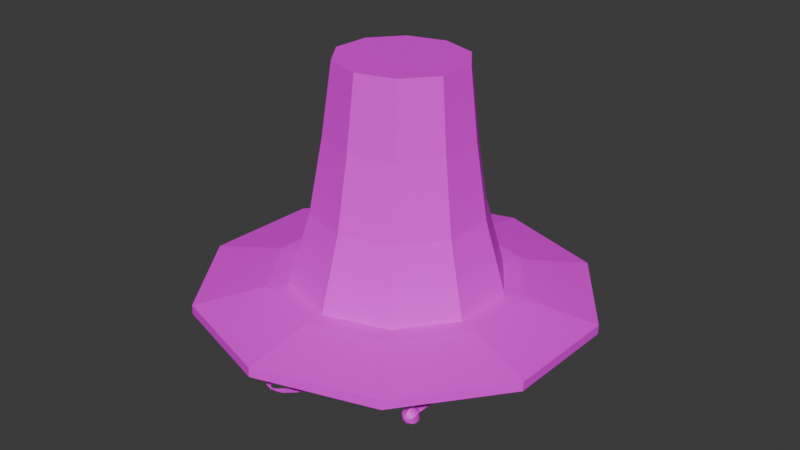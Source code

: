 # Source: hat.blend  (saved by Blender 4.3.34; exported with 4.5.12 LTS)
import bpy
from mathutils import Matrix  # noqa: F401  (used for matrix-valued properties, if any)

bpy.ops.wm.read_factory_settings(use_empty=True)
scene = bpy.context.scene
scene.name = 'Scene'

# ---- collections
col_collection = bpy.data.collections.new('Collection'); scene.collection.children.link(col_collection)

# ---- images (referenced by path relative to the original .blend; pixels are not part of the script)
import os
ASSET_DIR = os.environ.get("B2B_ASSET_DIR", "")  # directory of the original .blend (textures are referenced by path, not embedded)
HERE = os.path.dirname(os.path.abspath(__file__))  # packed textures are extracted next to this script under _unpacked/

def load_image(name, relpath, width, height, colorspace="sRGB"):
    """Load a texture the original file referenced (path relative to the .blend, or extracted next to this script)."""
    p = next((c for c in (os.path.join(HERE, relpath), os.path.join(ASSET_DIR, relpath)) if relpath and os.path.exists(c)), "")
    if p:
        img = bpy.data.images.load(p, check_existing=True)
        img.name = name
    else:  # same state as the original file: an image datablock whose file is absent (Cycles renders it pink)
        img = bpy.data.images.new(name, width, height)
        img.source = "FILE"
        img.filepath = "//" + (relpath or name)
    img.colorspace_settings.name = colorspace
    return img
img_hat_mat_png = load_image('HAT_MAT.png', 'texture/HAT_MAT.png', 1024, 1024, 'sRGB')

# ---- materials (node trees are filled in below, after node groups)
mat_hat_mat = bpy.data.materials.new('HAT_MAT')

# ---- material node trees
mat_hat_mat.use_nodes = True; mat_hat_mat.node_tree.nodes.clear()
_N = mat_hat_mat.node_tree.nodes; _L = mat_hat_mat.node_tree.links
n0 = _N.new('ShaderNodeBsdfPrincipled'); n0.name = 'Principled BSDF'; n0.location = (10, 300)
n1 = _N.new('ShaderNodeOutputMaterial'); n1.name = 'Material Output'; n1.location = (300, 300)
n2 = _N.new('ShaderNodeTexImage'); n2.name = 'Image Texture'; n2.location = (-280, 280)
n2.image = img_hat_mat_png
_L.new(n0.outputs[0], n1.inputs[0])
_L.new(n2.outputs[0], n0.inputs[0])
n1.is_active_output = True

# ---- world
world_world = bpy.data.worlds.new('World'); scene.world = world_world
world_world.use_nodes = True; world_world.node_tree.nodes.clear()
_N = world_world.node_tree.nodes; _L = world_world.node_tree.links
n0 = _N.new('ShaderNodeOutputWorld'); n0.name = 'World Output'; n0.location = (300, 300)
n1 = _N.new('ShaderNodeBackground'); n1.name = 'Background'; n1.location = (10, 300)
n1.inputs[0].default_value = (0.05088, 0.05088, 0.05088, 1.0)
_L.new(n1.outputs[0], n0.inputs[0])
n0.is_active_output = True
world_world.color = (0.05088, 0.05088, 0.05088)
world_world.sun_shadow_jitter_overblur = 0.0

# ---- meshes
me_cylinder = bpy.data.meshes.new('Cylinder')
me_cylinder.from_pydata([(0.0, 1.0, -0.5514), (0.0, 1.0, 0.1253), (0.5878, 0.809, -0.5514), (0.5878, 0.809, 0.1253), (0.9511, 0.309, -0.5514), (0.9511, 0.309, 0.1253), (0.9511, -0.309, -0.5514), (0.9511, -0.309, 0.1253), (0.5878, -0.809, -0.5514), (0.5878, -0.809, 0.1253), (0.0, -1.0, -0.5514), (0.0, -1.0, 0.1253), (-0.5878, -0.809, -0.5514), (-0.5878, -0.809, 0.1253), (-0.9511, -0.309, -0.5514), (-0.9511, -0.309, 0.1253), (-0.9511, 0.309, -0.5514), (-0.9511, 0.309, 0.1253), (-0.5878, 0.809, -0.5514), (-0.5878, 0.809, 0.1253), (0.3186, 0.4386, 1.0), (0.0, 0.5421, 1.0), (0.5155, 0.1675, 1.0), (0.5155, -0.1675, 1.0), (0.3186, -0.4386, 1.0), (0.0, -0.5421, 1.0), (-0.3186, -0.4386, 1.0), (-0.5155, -0.1675, 1.0), (-0.5155, 0.1675, 1.0), (-0.3186, 0.4386, 1.0), (0.191, 0.2629, 16.62), (2.419e-10, 0.3249, 16.62), (0.309, 0.1004, 16.62), (0.309, -0.1004, 16.62), (0.191, -0.2629, 16.62), (2.419e-10, -0.3249, 16.62), (-0.191, -0.2629, 16.62), (-0.309, -0.1004, 16.62), (-0.309, 0.1004, 16.62), (-0.191, 0.2629, 16.62), (0.4115, 0.1337, 6.205), (0.3529, 0.1147, 11.41), (0.3529, -0.1147, 11.41), (0.4115, -0.1337, 6.205), (-0.2543, 0.35, 6.205), (-0.2181, 0.3002, 11.41), (3.739e-10, 0.3711, 11.41), (8.747e-11, 0.4327, 6.205), (-0.2543, -0.35, 6.205), (-0.2181, -0.3002, 11.41), (-0.3529, -0.1147, 11.41), (-0.4115, -0.1337, 6.205), (0.2181, -0.3002, 11.41), (0.2543, -0.35, 6.205), (0.2181, 0.3002, 11.41), (0.2543, 0.35, 6.205), (-0.3529, 0.1147, 11.41), (-0.4115, 0.1337, 6.205), (3.739e-10, -0.3711, 11.41), (8.747e-11, -0.4327, 6.205), (0.3774, 0.5194, 1.0), (0.6106, 0.1984, 1.0), (-0.3774, 0.5194, 1.0), (0.0, 0.6421, 1.0), (-0.6106, 0.1984, 1.0), (-0.6106, -0.1984, 1.0), (-0.3774, -0.5194, 1.0), (0.0, -0.6421, 1.0), (0.3774, -0.5194, 1.0), (0.6106, -0.1984, 1.0), (0.4839, -0.1572, 2.583), (2.66e-11, 0.5088, 2.583), (-0.4839, -0.1572, 2.583), (0.2991, -0.4116, 2.583), (0.2991, 0.4116, 2.583), (-0.4839, 0.1572, 2.583), (2.66e-11, -0.5088, 2.583), (0.4839, 0.1572, 2.583), (-0.2991, 0.4116, 2.583), (-0.2991, -0.4116, 2.583), (0.02711, 0.4167, 1.037), (0.2839, 0.3333, 1.037), (0.4426, 0.1148, 1.037), (0.4426, -0.1552, 1.037), (0.2839, -0.3737, 1.037), (0.02711, -0.4571, 1.037), (-0.2297, -0.3737, 1.037), (-0.3884, -0.1552, 1.037), (-0.3884, 0.1148, 1.037), (-0.2297, 0.3333, 1.037)], [], [(0, 1, 3, 2), (2, 3, 5, 4), (4, 5, 7, 6), (6, 7, 9, 8), (8, 9, 11, 10), (10, 11, 13, 12), (12, 13, 15, 14), (14, 15, 17, 16), (61, 60, 20, 22), (16, 17, 19, 18), (18, 19, 1, 0), (10, 12, 86, 85), (42, 41, 32, 33), (63, 62, 29, 21), (62, 64, 28, 29), (64, 65, 27, 28), (65, 66, 26, 27), (66, 67, 25, 26), (67, 68, 24, 25), (68, 69, 23, 24), (60, 63, 21, 20), (69, 61, 22, 23), (30, 31, 39, 38, 37, 36, 35, 34, 33, 32), (46, 45, 39, 31), (50, 49, 36, 37), (52, 42, 33, 34), (54, 46, 31, 30), (56, 50, 37, 38), (58, 52, 34, 35), (41, 54, 30, 32), (45, 56, 38, 39), (49, 58, 35, 36), (79, 76, 59, 48), (48, 59, 58, 49), (78, 75, 57, 44), (44, 57, 56, 45), (77, 74, 55, 40), (40, 55, 54, 41), (76, 73, 53, 59), (59, 53, 52, 58), (75, 72, 51, 57), (57, 51, 50, 56), (74, 71, 47, 55), (55, 47, 46, 54), (73, 70, 43, 53), (53, 43, 42, 52), (72, 79, 48, 51), (51, 48, 49, 50), (71, 78, 44, 47), (47, 44, 45, 46), (70, 77, 40, 43), (43, 40, 41, 42), (7, 5, 61, 69), (3, 1, 63, 60), (9, 7, 69, 68), (11, 9, 68, 67), (13, 11, 67, 66), (15, 13, 66, 65), (17, 15, 65, 64), (19, 17, 64, 62), (1, 19, 62, 63), (5, 3, 60, 61), (23, 22, 77, 70), (21, 29, 78, 71), (27, 26, 79, 72), (24, 23, 70, 73), (20, 21, 71, 74), (28, 27, 72, 75), (25, 24, 73, 76), (22, 20, 74, 77), (29, 28, 75, 78), (26, 25, 76, 79), (80, 81, 82, 83, 84, 85, 86, 87, 88, 89), (8, 10, 85, 84), (6, 8, 84, 83), (0, 2, 81, 80), (4, 6, 83, 82), (2, 4, 82, 81), (18, 0, 80, 89), (16, 18, 89, 88), (14, 16, 88, 87), (12, 14, 87, 86)])
_uv = me_cylinder.uv_layers.new(name='UVMap')
_uv.uv.foreach_set('vector', [0.2512, 0.4016, 0.2938, 0.4245, 0.2835, 0.508, 0.2326, 0.4813, 0.2326, 0.4813, 0.2835, 0.508, 0.2634, 0.5971, 0.2078, 0.5595, 0.2078, 0.5595, 0.2634, 0.5971, 0.2337, 0.6921, 0.1721, 0.6405, 0.1721, 0.6405, 0.2337, 0.6921, 0.1975, 0.8007, 0.1199, 0.7291, 0.1199, 0.7291, 0.1975, 0.8007, 0.1546, 0.9381, 0.03435, 0.8293, 0.1438, 0.108, 0.2215, 0.04691, 0.2434, 0.1399, 0.1863, 0.1812, 0.1863, 0.1812, 0.2434, 0.1399, 0.2638, 0.2156, 0.2145, 0.2442, 0.2145, 0.2442, 0.2638, 0.2156, 0.2796, 0.2844, 0.2334, 0.3012, 0.372, 0.6397, 0.3834, 0.5339, 0.4008, 0.5363, 0.3902, 0.6451, 0.2334, 0.3012, 0.2796, 0.2844, 0.2917, 0.3519, 0.2453, 0.3541, 0.2453, 0.3541, 0.2917, 0.3519, 0.2938, 0.4245, 0.2512, 0.4016, 0.1438, 0.108, 0.1863, 0.1812, 0.06285, 0.3735, 0.03435, 0.393, 0.3084, 0.6377, 0.377, 0.6375, 0.3943, 0.9297, 0.3342, 0.9299, 0.3857, 0.4335, 0.3799, 0.3426, 0.3948, 0.3394, 0.402, 0.4331, 0.3799, 0.3426, 0.3663, 0.259, 0.3803, 0.254, 0.3948, 0.3394, 0.3663, 0.259, 0.3528, 0.182, 0.3656, 0.177, 0.3803, 0.254, 0.3528, 0.182, 0.3406, 0.1096, 0.3527, 0.1063, 0.3656, 0.177, 0.3406, 0.1096, 0.334, 0.03971, 0.3465, 0.04292, 0.3527, 0.1063, 0.3209, 0.9633, 0.3355, 0.8534, 0.3536, 0.8594, 0.3409, 0.9595, 0.3355, 0.8534, 0.3536, 0.748, 0.3719, 0.7548, 0.3536, 0.8594, 0.3834, 0.5339, 0.3857, 0.4335, 0.402, 0.4331, 0.4008, 0.5363, 0.3536, 0.748, 0.372, 0.6397, 0.3902, 0.6451, 0.3719, 0.7548, 0.4537, 0.04936, 0.4659, 0.07465, 0.4659, 0.1059, 0.4537, 0.1312, 0.434, 0.1408, 0.4142, 0.1312, 0.402, 0.1059, 0.402, 0.07465, 0.4142, 0.04936, 0.434, 0.03971, 0.5144, 0.6373, 0.583, 0.6373, 0.5744, 0.9296, 0.5144, 0.9296, 0.7203, 0.6377, 0.7889, 0.638, 0.7546, 0.9301, 0.6946, 0.9299, 0.2398, 0.638, 0.3084, 0.6377, 0.3342, 0.9299, 0.2742, 0.9301, 0.4457, 0.6373, 0.5144, 0.6373, 0.5144, 0.9296, 0.4543, 0.9296, 0.6517, 0.6375, 0.7203, 0.6377, 0.6946, 0.9299, 0.6345, 0.9297, 0.1712, 0.6383, 0.2398, 0.638, 0.2742, 0.9301, 0.2141, 0.9304, 0.377, 0.6375, 0.4457, 0.6373, 0.4543, 0.9296, 0.3943, 0.9297, 0.583, 0.6373, 0.6517, 0.6375, 0.6345, 0.9297, 0.5744, 0.9296, 0.7889, 0.638, 0.8575, 0.6383, 0.8147, 0.9304, 0.7546, 0.9301, 0.8902, 0.1426, 0.9841, 0.1436, 0.915, 0.3464, 0.8351, 0.3457, 0.8351, 0.3457, 0.915, 0.3464, 0.8575, 0.6383, 0.7889, 0.638, 0.6083, 0.1409, 0.7024, 0.1413, 0.6749, 0.3448, 0.5946, 0.3446, 0.5946, 0.3446, 0.6749, 0.3448, 0.6517, 0.6375, 0.583, 0.6373, 0.3263, 0.1413, 0.4203, 0.1409, 0.4341, 0.3446, 0.3538, 0.3448, 0.3538, 0.3448, 0.4341, 0.3446, 0.4457, 0.6373, 0.377, 0.6375, 0.04458, 0.1436, 0.1384, 0.1426, 0.1936, 0.3457, 0.1137, 0.3464, 0.1137, 0.3464, 0.1936, 0.3457, 0.2398, 0.638, 0.1712, 0.6383, 0.7024, 0.1413, 0.7963, 0.1418, 0.755, 0.3452, 0.6749, 0.3448, 0.6749, 0.3448, 0.755, 0.3452, 0.7203, 0.6377, 0.6517, 0.6375, 0.4203, 0.1409, 0.5143, 0.1408, 0.5143, 0.3445, 0.4341, 0.3446, 0.4341, 0.3446, 0.5143, 0.3445, 0.5144, 0.6373, 0.4457, 0.6373, 0.1384, 0.1426, 0.2323, 0.1418, 0.2736, 0.3452, 0.1936, 0.3457, 0.1936, 0.3457, 0.2736, 0.3452, 0.3084, 0.6377, 0.2398, 0.638, 0.7963, 0.1418, 0.8902, 0.1426, 0.8351, 0.3457, 0.755, 0.3452, 0.755, 0.3452, 0.8351, 0.3457, 0.7889, 0.638, 0.7203, 0.6377, 0.5143, 0.1408, 0.6083, 0.1409, 0.5946, 0.3446, 0.5143, 0.3445, 0.5143, 0.3445, 0.5946, 0.3446, 0.583, 0.6373, 0.5144, 0.6373, 0.2323, 0.1418, 0.3263, 0.1413, 0.3538, 0.3448, 0.2736, 0.3452, 0.2736, 0.3452, 0.3538, 0.3448, 0.377, 0.6375, 0.3084, 0.6377, 0.2337, 0.6921, 0.2634, 0.5971, 0.372, 0.6397, 0.3536, 0.748, 0.2835, 0.508, 0.2938, 0.4245, 0.3857, 0.4335, 0.3834, 0.5339, 0.1975, 0.8007, 0.2337, 0.6921, 0.3536, 0.748, 0.3355, 0.8534, 0.1546, 0.9381, 0.1975, 0.8007, 0.3355, 0.8534, 0.3209, 0.9633, 0.2434, 0.1399, 0.2215, 0.04691, 0.334, 0.03971, 0.3406, 0.1096, 0.2638, 0.2156, 0.2434, 0.1399, 0.3406, 0.1096, 0.3528, 0.182, 0.2796, 0.2844, 0.2638, 0.2156, 0.3528, 0.182, 0.3663, 0.259, 0.2917, 0.3519, 0.2796, 0.2844, 0.3663, 0.259, 0.3799, 0.3426, 0.2938, 0.4245, 0.2917, 0.3519, 0.3799, 0.3426, 0.3857, 0.4335, 0.2634, 0.5971, 0.2835, 0.508, 0.3834, 0.5339, 0.372, 0.6397, 0.214, 0.05309, 0.3141, 0.05249, 0.3263, 0.1413, 0.2323, 0.1418, 0.5143, 0.052, 0.6145, 0.05212, 0.6083, 0.1409, 0.5143, 0.1408, 0.8146, 0.05309, 0.9147, 0.05394, 0.8902, 0.1426, 0.7963, 0.1418, 0.114, 0.05394, 0.214, 0.05309, 0.2323, 0.1418, 0.1384, 0.1426, 0.4142, 0.05212, 0.5143, 0.052, 0.5143, 0.1408, 0.4203, 0.1409, 0.7146, 0.05249, 0.8146, 0.05309, 0.7963, 0.1418, 0.7024, 0.1413, 0.01402, 0.05503, 0.114, 0.05394, 0.1384, 0.1426, 0.04458, 0.1436, 0.3141, 0.05249, 0.4142, 0.05212, 0.4203, 0.1409, 0.3263, 0.1413, 0.6145, 0.05212, 0.7146, 0.05249, 0.7024, 0.1413, 0.6083, 0.1409, 0.9147, 0.05394, 1.015, 0.05503, 0.9841, 0.1436, 0.8902, 0.1426, 0.1128, 0.4029, 0.1053, 0.4203, 0.09202, 0.4305, 0.07447, 0.4327, 0.05608, 0.4214, 0.03435, 0.393, 0.06285, 0.3735, 0.08625, 0.3687, 0.1034, 0.3748, 0.1132, 0.3877, 0.1199, 0.7291, 0.03435, 0.8293, 0.03435, 0.393, 0.05608, 0.4214, 0.1721, 0.6405, 0.1199, 0.7291, 0.05608, 0.4214, 0.07447, 0.4327, 0.2512, 0.4016, 0.2326, 0.4813, 0.1053, 0.4203, 0.1128, 0.4029, 0.2078, 0.5595, 0.1721, 0.6405, 0.07447, 0.4327, 0.09202, 0.4305, 0.2326, 0.4813, 0.2078, 0.5595, 0.09202, 0.4305, 0.1053, 0.4203, 0.2453, 0.3541, 0.2512, 0.4016, 0.1128, 0.4029, 0.1132, 0.3877, 0.2334, 0.3012, 0.2453, 0.3541, 0.1132, 0.3877, 0.1034, 0.3748, 0.2145, 0.2442, 0.2334, 0.3012, 0.1034, 0.3748, 0.08625, 0.3687, 0.1863, 0.1812, 0.2145, 0.2442, 0.08625, 0.3687, 0.06285, 0.3735])
me_cylinder.materials.append(mat_hat_mat)
me_cylinder.update()
me_plane = bpy.data.meshes.new('Plane')
me_plane.from_pydata([(-1.226, -0.2964, 0.4547), (-1.074, -0.2964, 0.4547), (-1.237, 0.7318, 0.09762), (-1.079, 0.7318, 0.09762), (-1.187, -1.115, 0.7526), (-1.035, -1.115, 0.7526), (-1.118, -1.924, 1.047), (-0.9664, -1.924, 1.047), (-1.059, -2.349, 1.351), (-0.9077, -2.349, 1.351), (-0.893, -2.878, 1.764), (-0.7413, -2.878, 1.764), (-0.6875, -3.347, 2.134), (-0.5358, -3.347, 2.134), (-0.4722, -3.759, 2.436), (-0.3205, -3.759, 2.436), (-0.2326, -3.963, 2.588), (-0.08094, -3.963, 2.588), (-1.237, 0.7501, 0.1465), (-1.226, -0.2781, 0.5036), (-1.074, -0.2781, 0.5036), (-1.079, 0.7501, 0.1465), (-1.187, -1.097, 0.8015), (-1.035, -1.097, 0.8015), (-1.118, -1.906, 1.096), (-0.9664, -1.906, 1.096), (-1.059, -2.331, 1.4), (-0.9077, -2.331, 1.4), (-0.893, -2.86, 1.813), (-0.7413, -2.86, 1.813), (-0.6875, -3.329, 2.183), (-0.5358, -3.329, 2.183), (-0.4722, -3.741, 2.485), (-0.3205, -3.741, 2.485), (-0.2326, -3.945, 2.637), (-0.08094, -3.945, 2.637), (-0.07511, -4.004, 2.604), (-0.07435, -3.971, 2.592), (-0.07511, -3.986, 2.653), (-0.07435, -3.952, 2.64), (1.47, -0.2839, 0.4892), (1.288, -0.2839, 0.4892), (1.483, 0.7318, 0.09762), (1.294, 0.7318, 0.09762), (1.423, -1.102, 0.7871), (1.241, -1.102, 0.7871), (1.34, -1.912, 1.082), (1.159, -1.912, 1.082), (1.27, -2.337, 1.386), (1.088, -2.337, 1.386), (1.071, -2.865, 1.798), (0.8888, -2.865, 1.798), (0.8242, -3.335, 2.169), (0.6424, -3.335, 2.169), (0.5661, -3.747, 2.47), (0.3842, -3.747, 2.47), (0.2789, -3.951, 2.623), (0.09704, -3.951, 2.623), (1.483, 0.7501, 0.1465), (1.47, -0.2656, 0.5381), (1.288, -0.2656, 0.5381), (1.294, 0.7501, 0.1465), (1.423, -1.084, 0.836), (1.241, -1.084, 0.836), (1.34, -1.893, 1.131), (1.159, -1.893, 1.131), (1.27, -2.318, 1.435), (1.088, -2.318, 1.435), (1.071, -2.847, 1.847), (0.8888, -2.847, 1.847), (0.8242, -3.316, 2.218), (0.6424, -3.316, 2.218), (0.5661, -3.728, 2.519), (0.3842, -3.728, 2.519), (0.2789, -3.933, 2.672), (0.09704, -3.933, 2.672), (0.07396, -3.992, 2.638), (0.07991, -3.961, 2.627), (0.07396, -3.973, 2.687), (0.07991, -3.942, 2.676), (-3.856, -2.896, 1.656), (-3.856, -2.938, 1.649), (-3.856, -2.98, 1.65), (-3.856, -3.021, 1.659), (-3.856, -3.059, 1.677), (-3.856, -3.093, 1.701), (-3.856, -3.122, 1.731), (-3.856, -3.144, 1.767), (-3.856, -3.159, 1.806), (-3.856, -3.166, 1.848), (-3.856, -3.165, 1.89), (-3.856, -3.155, 1.93), (-3.82, -2.781, 1.74), (-3.785, -2.801, 1.728), (-3.753, -2.828, 1.722), (-3.725, -2.859, 1.721), (-3.702, -2.894, 1.726), (-3.685, -2.931, 1.736), (-3.674, -2.968, 1.75), (-3.671, -3.006, 1.769), (-3.674, -3.041, 1.792), (-3.685, -3.073, 1.817), (-3.702, -3.1, 1.844), (-3.725, -3.121, 1.872), (-3.753, -3.136, 1.899), (-3.785, -3.144, 1.925), (-3.82, -3.145, 1.949), (-3.82, -2.76, 1.776), (-3.785, -2.76, 1.799), (-3.753, -2.768, 1.825), (-3.725, -2.783, 1.852), (-3.702, -2.805, 1.88), (-3.685, -2.832, 1.907), (-3.674, -2.864, 1.932), (-3.671, -2.899, 1.955), (-3.674, -2.936, 1.974), (-3.685, -2.974, 1.989), (-3.702, -3.011, 1.999), (-3.725, -3.046, 2.003), (-3.753, -3.077, 2.002), (-3.785, -3.103, 1.996), (-3.82, -3.124, 1.985), (-3.856, -2.75, 1.794), (-3.856, -2.74, 1.835), (-3.856, -2.739, 1.877), (-3.856, -2.746, 1.918), (-3.856, -2.761, 1.957), (-3.856, -2.783, 1.993), (-3.856, -2.812, 2.023), (-3.856, -2.846, 2.048), (-3.856, -2.884, 2.065), (-3.856, -2.925, 2.074), (-3.856, -2.967, 2.076), (-3.856, -3.008, 2.069), (-3.856, -3.048, 2.054), (-3.856, -3.083, 2.032), (-3.856, -3.114, 2.003), (-3.892, -2.76, 1.776), (-3.927, -2.76, 1.799), (-3.959, -2.768, 1.825), (-3.987, -2.783, 1.852), (-4.01, -2.805, 1.88), (-4.027, -2.832, 1.907), (-4.038, -2.864, 1.932), (-4.042, -2.899, 1.955), (-4.038, -2.936, 1.974), (-4.027, -2.974, 1.989), (-4.01, -3.011, 1.999), (-3.987, -3.046, 2.003), (-3.959, -3.077, 2.002), (-3.927, -3.103, 1.996), (-3.892, -3.124, 1.985), (-3.856, -3.138, 1.969), (-3.892, -2.781, 1.74), (-3.927, -2.801, 1.728), (-3.959, -2.828, 1.722), (-3.987, -2.859, 1.721), (-4.01, -2.894, 1.726), (-4.027, -2.931, 1.736), (-4.038, -2.968, 1.75), (-4.042, -3.006, 1.769), (-4.038, -3.041, 1.792), (-4.027, -3.073, 1.817), (-4.01, -3.1, 1.844), (-3.987, -3.121, 1.872), (-3.959, -3.136, 1.899), (-3.927, -3.144, 1.925), (-3.892, -3.145, 1.949), (-3.856, -2.767, 1.756), (-3.856, -2.791, 1.721), (-3.856, -2.822, 1.693), (-3.856, -2.857, 1.67), (-3.934, -0.857, 0.6484), (-3.934, 0.09227, 0.6318), (-3.845, -0.8462, 0.7128), (-3.845, 0.103, 0.6962), (-3.879, -0.8288, 0.817), (-3.879, 0.1205, 0.8004), (-3.99, -0.8288, 0.817), (-3.99, 0.1205, 0.8004), (-4.024, -0.8462, 0.7128), (-4.024, 0.103, 0.6962), (-3.934, -0.7962, 0.6357), (-3.934, 0.05061, 0.6362), (-3.839, 0.062, 0.7044), (-3.839, -0.7848, 0.7038), (-3.879, 0.05854, 0.8108), (-3.879, -0.2662, 0.8366), (-3.99, 0.05854, 0.8108), (-3.99, -0.2662, 0.8366), (-4.029, 0.062, 0.7044), (-4.029, -0.7848, 0.7038), (-3.862, -1.921, 1.019), (-3.934, -1.227, 0.7102), (-3.772, -1.889, 1.075), (-3.845, -1.216, 0.7747), (-3.806, -1.836, 1.167), (-3.879, -1.199, 0.8789), (-3.917, -1.836, 1.167), (-3.99, -1.199, 0.8789), (-3.952, -1.889, 1.075), (-4.024, -1.216, 0.7747), (-3.862, -1.869, 0.9858), (-3.934, -1.268, 0.7147), (-3.839, -1.257, 0.7828), (-3.767, -1.834, 1.046), (-3.879, -1.26, 0.8892), (-3.869, -1.518, 0.9989), (-3.99, -1.26, 0.8892), (-3.98, -1.518, 0.9989), (-4.029, -1.257, 0.7828), (-3.957, -1.834, 1.046), (-3.862, -2.89, 1.735), (-3.862, -2.228, 1.195), (-3.772, -2.858, 1.791), (-3.772, -2.195, 1.252), (-3.806, -2.805, 1.883), (-3.806, -2.143, 1.343), (-3.917, -2.805, 1.883), (-3.917, -2.143, 1.343), (-3.952, -2.858, 1.791), (-3.952, -2.195, 1.252), (-3.862, -2.838, 1.701), (-3.862, -2.265, 1.214), (-3.767, -2.231, 1.273), (-3.767, -2.803, 1.761), (-3.806, -2.197, 1.374), (-3.806, -2.434, 1.549), (-3.917, -2.197, 1.374), (-3.917, -2.434, 1.549), (-3.957, -2.231, 1.273), (-3.957, -2.803, 1.761), (-3.915, -0.9245, 0.587), (-3.915, -0.9609, 0.5661), (-3.915, -1.001, 0.5527), (-3.915, -1.042, 0.5473), (-3.915, -1.084, 0.5502), (-3.915, -1.125, 0.5611), (-3.915, -1.162, 0.5797), (-3.915, -1.195, 0.6054), (-3.915, -1.223, 0.637), (-3.915, -1.244, 0.6733), (-3.915, -1.257, 0.7131), (-3.915, -1.263, 0.7547), (-3.878, -0.8452, 0.7061), (-3.844, -0.8605, 0.6883), (-3.812, -0.8831, 0.6733), (-3.784, -0.912, 0.6617), (-3.76, -0.9462, 0.6539), (-3.743, -0.9843, 0.6503), (-3.733, -1.025, 0.6509), (-3.729, -1.066, 0.6557), (-3.733, -1.107, 0.6646), (-3.743, -1.146, 0.6773), (-3.76, -1.181, 0.6931), (-3.784, -1.211, 0.7116), (-3.812, -1.234, 0.732), (-3.844, -1.251, 0.7535), (-3.878, -1.259, 0.7753), (-3.878, -0.8383, 0.7473), (-3.844, -0.847, 0.7691), (-3.812, -0.8635, 0.7906), (-3.784, -0.887, 0.811), (-3.76, -0.9168, 0.8294), (-3.743, -0.9517, 0.8453), (-3.733, -0.9903, 0.8579), (-3.729, -1.031, 0.8669), (-3.733, -1.073, 0.8717), (-3.743, -1.113, 0.8723), (-3.76, -1.151, 0.8687), (-3.784, -1.186, 0.8609), (-3.812, -1.215, 0.8493), (-3.844, -1.237, 0.8343), (-3.878, -1.252, 0.8165), (-3.915, -0.8348, 0.7679), (-3.915, -0.8402, 0.8095), (-3.915, -0.8536, 0.8492), (-3.915, -0.8746, 0.8856), (-3.915, -0.9022, 0.9172), (-3.915, -0.9354, 0.9428), (-3.915, -0.973, 0.9615), (-3.915, -1.013, 0.9724), (-3.915, -1.055, 0.9752), (-3.915, -1.097, 0.9699), (-3.915, -1.137, 0.9564), (-3.915, -1.173, 0.9355), (-3.915, -1.205, 0.9079), (-3.915, -1.23, 0.8747), (-3.915, -1.249, 0.8371), (-3.951, -0.8383, 0.7473), (-3.986, -0.847, 0.7691), (-4.018, -0.8635, 0.7906), (-4.046, -0.887, 0.811), (-4.069, -0.9168, 0.8294), (-4.086, -0.9517, 0.8453), (-4.096, -0.9903, 0.8579), (-4.1, -1.031, 0.8669), (-4.096, -1.073, 0.8717), (-4.086, -1.113, 0.8723), (-4.069, -1.151, 0.8687), (-4.046, -1.186, 0.8609), (-4.018, -1.215, 0.8493), (-3.986, -1.237, 0.8343), (-3.951, -1.252, 0.8165), (-3.915, -1.26, 0.7966), (-3.951, -0.8452, 0.7061), (-3.986, -0.8605, 0.6883), (-4.018, -0.8831, 0.6733), (-4.046, -0.912, 0.6617), (-4.069, -0.9462, 0.6539), (-4.086, -0.9843, 0.6503), (-4.096, -1.025, 0.6509), (-4.1, -1.066, 0.6557), (-4.096, -1.107, 0.6646), (-4.086, -1.146, 0.6773), (-4.069, -1.181, 0.6931), (-4.046, -1.211, 0.7116), (-4.018, -1.234, 0.732), (-3.986, -1.251, 0.7535), (-3.951, -1.259, 0.7753), (-3.915, -0.8377, 0.726), (-3.915, -0.8486, 0.6855), (-3.915, -0.8673, 0.6479), (-3.915, -0.8929, 0.6146), (-3.856, -1.99, 0.9757), (-3.856, -2.031, 0.9688), (-3.856, -2.073, 0.97), (-3.856, -2.114, 0.9795), (-3.856, -2.152, 0.9967), (-3.856, -2.187, 1.021), (-3.856, -2.215, 1.052), (-3.856, -2.238, 1.087), (-3.856, -2.252, 1.126), (-3.856, -2.259, 1.168), (-3.856, -2.258, 1.21), (-3.856, -2.249, 1.251), (-3.82, -1.874, 1.06), (-3.785, -1.895, 1.048), (-3.753, -1.921, 1.042), (-3.725, -1.952, 1.041), (-3.702, -1.987, 1.046), (-3.685, -2.024, 1.056), (-3.674, -2.062, 1.07), (-3.671, -2.099, 1.09), (-3.674, -2.134, 1.112), (-3.685, -2.166, 1.137), (-3.702, -2.193, 1.164), (-3.725, -2.215, 1.192), (-3.753, -2.23, 1.219), (-3.785, -2.238, 1.245), (-3.82, -2.238, 1.269), (-3.82, -1.853, 1.096), (-3.785, -1.854, 1.119), (-3.753, -1.862, 1.145), (-3.725, -1.877, 1.173), (-3.702, -1.898, 1.2), (-3.685, -1.925, 1.227), (-3.674, -1.957, 1.253), (-3.671, -1.992, 1.275), (-3.674, -2.03, 1.294), (-3.685, -2.068, 1.309), (-3.702, -2.105, 1.319), (-3.725, -2.139, 1.323), (-3.753, -2.171, 1.323), (-3.785, -2.197, 1.316), (-3.82, -2.217, 1.305), (-3.856, -1.843, 1.114), (-3.856, -1.833, 1.155), (-3.856, -1.832, 1.197), (-3.856, -1.839, 1.238), (-3.856, -1.854, 1.277), (-3.856, -1.876, 1.313), (-3.856, -1.905, 1.344), (-3.856, -1.939, 1.368), (-3.856, -1.977, 1.385), (-3.856, -2.018, 1.395), (-3.856, -2.06, 1.396), (-3.856, -2.102, 1.389), (-3.856, -2.141, 1.374), (-3.856, -2.176, 1.352), (-3.856, -2.207, 1.323), (-3.892, -1.853, 1.096), (-3.927, -1.854, 1.119), (-3.959, -1.862, 1.145), (-3.987, -1.877, 1.173), (-4.01, -1.898, 1.2), (-4.027, -1.925, 1.227), (-4.038, -1.957, 1.253), (-4.042, -1.992, 1.275), (-4.038, -2.03, 1.294), (-4.027, -2.068, 1.309), (-4.01, -2.105, 1.319), (-3.987, -2.139, 1.323), (-3.959, -2.171, 1.323), (-3.927, -2.197, 1.316), (-3.892, -2.217, 1.305), (-3.856, -2.231, 1.289), (-3.892, -1.874, 1.06), (-3.927, -1.895, 1.048), (-3.959, -1.921, 1.042), (-3.987, -1.952, 1.041), (-4.01, -1.987, 1.046), (-4.027, -2.024, 1.056), (-4.038, -2.062, 1.07), (-4.042, -2.099, 1.09), (-4.038, -2.134, 1.112), (-4.027, -2.166, 1.137), (-4.01, -2.193, 1.164), (-3.987, -2.215, 1.192), (-3.959, -2.23, 1.219), (-3.927, -2.238, 1.245), (-3.892, -2.238, 1.269), (-3.856, -1.86, 1.076), (-3.856, -1.884, 1.042), (-3.856, -1.915, 1.013), (-3.856, -1.951, 0.9906), (3.165, -2.896, 1.656), (3.165, -2.938, 1.649), (3.165, -2.98, 1.65), (3.165, -3.021, 1.659), (3.165, -3.059, 1.677), (3.165, -3.093, 1.701), (3.165, -3.122, 1.731), (3.165, -3.144, 1.767), (3.165, -3.159, 1.806), (3.165, -3.166, 1.848), (3.165, -3.165, 1.89), (3.165, -3.155, 1.93), (3.201, -2.781, 1.74), (3.236, -2.801, 1.728), (3.268, -2.828, 1.722), (3.296, -2.859, 1.721), (3.319, -2.894, 1.726), (3.336, -2.931, 1.736), (3.347, -2.968, 1.75), (3.35, -3.006, 1.769), (3.347, -3.041, 1.792), (3.336, -3.073, 1.817), (3.319, -3.1, 1.844), (3.296, -3.121, 1.872), (3.268, -3.136, 1.899), (3.236, -3.144, 1.925), (3.201, -3.145, 1.949), (3.201, -2.76, 1.776), (3.236, -2.76, 1.799), (3.268, -2.768, 1.825), (3.296, -2.783, 1.852), (3.319, -2.805, 1.88), (3.336, -2.832, 1.907), (3.347, -2.864, 1.932), (3.35, -2.899, 1.955), (3.347, -2.936, 1.974), (3.336, -2.974, 1.989), (3.319, -3.011, 1.999), (3.296, -3.046, 2.003), (3.268, -3.077, 2.002), (3.236, -3.103, 1.996), (3.201, -3.124, 1.985), (3.165, -2.75, 1.794), (3.165, -2.74, 1.835), (3.165, -2.739, 1.877), (3.165, -2.746, 1.918), (3.165, -2.761, 1.957), (3.165, -2.783, 1.993), (3.165, -2.812, 2.023), (3.165, -2.846, 2.048), (3.165, -2.884, 2.065), (3.165, -2.925, 2.074), (3.165, -2.967, 2.076), (3.165, -3.008, 2.069), (3.165, -3.048, 2.054), (3.165, -3.083, 2.032), (3.165, -3.114, 2.003), (3.129, -2.76, 1.776), (3.094, -2.76, 1.799), (3.062, -2.768, 1.825), (3.034, -2.783, 1.852), (3.011, -2.805, 1.88), (2.994, -2.832, 1.907), (2.983, -2.864, 1.932), (2.98, -2.899, 1.955), (2.983, -2.936, 1.974), (2.994, -2.974, 1.989), (3.011, -3.011, 1.999), (3.034, -3.046, 2.003), (3.062, -3.077, 2.002), (3.094, -3.103, 1.996), (3.129, -3.124, 1.985), (3.165, -3.138, 1.969), (3.129, -2.781, 1.74), (3.094, -2.801, 1.728), (3.062, -2.828, 1.722), (3.034, -2.859, 1.721), (3.011, -2.894, 1.726), (2.994, -2.931, 1.736), (2.983, -2.968, 1.75), (2.98, -3.006, 1.769), (2.983, -3.041, 1.792), (2.994, -3.073, 1.817), (3.011, -3.1, 1.844), (3.034, -3.121, 1.872), (3.062, -3.136, 1.899), (3.094, -3.144, 1.925), (3.129, -3.145, 1.949), (3.165, -2.767, 1.756), (3.165, -2.791, 1.721), (3.165, -2.822, 1.693), (3.165, -2.857, 1.67), (3.087, -0.857, 0.6484), (3.087, 0.09227, 0.6318), (3.177, -0.8462, 0.7128), (3.177, 0.103, 0.6962), (3.142, -0.8288, 0.817), (3.142, 0.1205, 0.8004), (3.031, -0.8288, 0.817), (3.031, 0.1205, 0.8004), (2.997, -0.8462, 0.7128), (2.997, 0.103, 0.6962), (3.087, -0.7962, 0.6357), (3.087, 0.05061, 0.6362), (3.182, 0.062, 0.7044), (3.182, -0.7848, 0.7038), (3.142, 0.05854, 0.8108), (3.142, -0.2662, 0.8366), (3.031, 0.05854, 0.8108), (3.031, -0.2662, 0.8366), (2.992, 0.062, 0.7044), (2.992, -0.7848, 0.7038), (3.159, -1.921, 1.019), (3.087, -1.227, 0.7102), (3.249, -1.889, 1.075), (3.177, -1.216, 0.7747), (3.215, -1.836, 1.167), (3.142, -1.199, 0.8789), (3.104, -1.836, 1.167), (3.031, -1.199, 0.8789), (3.069, -1.889, 1.075), (2.997, -1.216, 0.7747), (3.159, -1.869, 0.9858), (3.087, -1.268, 0.7147), (3.182, -1.257, 0.7828), (3.254, -1.834, 1.046), (3.142, -1.26, 0.8892), (3.152, -1.518, 0.9989), (3.031, -1.26, 0.8892), (3.041, -1.518, 0.9989), (2.992, -1.257, 0.7828), (3.064, -1.834, 1.046), (3.159, -2.89, 1.735), (3.159, -2.228, 1.195), (3.249, -2.858, 1.791), (3.249, -2.195, 1.252), (3.215, -2.805, 1.883), (3.215, -2.143, 1.343), (3.104, -2.805, 1.883), (3.104, -2.143, 1.343), (3.069, -2.858, 1.791), (3.069, -2.195, 1.252), (3.159, -2.838, 1.701), (3.159, -2.265, 1.214), (3.254, -2.231, 1.273), (3.254, -2.803, 1.761), (3.215, -2.197, 1.374), (3.215, -2.434, 1.549), (3.104, -2.197, 1.374), (3.104, -2.434, 1.549), (3.064, -2.231, 1.273), (3.064, -2.803, 1.761), (3.107, -0.9245, 0.587), (3.107, -0.9609, 0.5661), (3.107, -1.001, 0.5527), (3.107, -1.042, 0.5473), (3.107, -1.084, 0.5502), (3.107, -1.125, 0.5611), (3.107, -1.162, 0.5797), (3.107, -1.195, 0.6054), (3.107, -1.223, 0.637), (3.107, -1.244, 0.6733), (3.107, -1.257, 0.7131), (3.107, -1.263, 0.7547), (3.143, -0.8452, 0.7061), (3.178, -0.8605, 0.6883), (3.21, -0.8831, 0.6733), (3.238, -0.912, 0.6617), (3.261, -0.9462, 0.6539), (3.278, -0.9843, 0.6503), (3.288, -1.025, 0.6509), (3.292, -1.066, 0.6557), (3.288, -1.107, 0.6646), (3.278, -1.146, 0.6773), (3.261, -1.181, 0.6931), (3.238, -1.211, 0.7116), (3.21, -1.234, 0.732), (3.178, -1.251, 0.7535), (3.143, -1.259, 0.7753), (3.143, -0.8383, 0.7473), (3.178, -0.847, 0.7691), (3.21, -0.8635, 0.7906), (3.238, -0.887, 0.811), (3.261, -0.9168, 0.8294), (3.278, -0.9517, 0.8453), (3.288, -0.9903, 0.8579), (3.292, -1.031, 0.8669), (3.288, -1.073, 0.8717), (3.278, -1.113, 0.8723), (3.261, -1.151, 0.8687), (3.238, -1.186, 0.8609), (3.21, -1.215, 0.8493), (3.178, -1.237, 0.8343), (3.143, -1.252, 0.8165), (3.107, -0.8348, 0.7679), (3.107, -0.8402, 0.8095), (3.107, -0.8536, 0.8492), (3.107, -0.8746, 0.8856), (3.107, -0.9022, 0.9172), (3.107, -0.9354, 0.9428), (3.107, -0.973, 0.9615), (3.107, -1.013, 0.9724), (3.107, -1.055, 0.9752), (3.107, -1.097, 0.9699), (3.107, -1.137, 0.9564), (3.107, -1.173, 0.9355), (3.107, -1.205, 0.9079), (3.107, -1.23, 0.8747), (3.107, -1.249, 0.8371), (3.07, -0.8383, 0.7473), (3.036, -0.847, 0.7691), (3.004, -0.8635, 0.7906), (2.976, -0.887, 0.811), (2.952, -0.9168, 0.8294), (2.935, -0.9517, 0.8453), (2.925, -0.9903, 0.8579), (2.921, -1.031, 0.8669), (2.925, -1.073, 0.8717), (2.935, -1.113, 0.8723), (2.952, -1.151, 0.8687), (2.976, -1.186, 0.8609), (3.004, -1.215, 0.8493), (3.036, -1.237, 0.8343), (3.07, -1.252, 0.8165), (3.107, -1.26, 0.7966), (3.07, -0.8452, 0.7061), (3.036, -0.8605, 0.6883), (3.004, -0.8831, 0.6733), (2.976, -0.912, 0.6617), (2.952, -0.9462, 0.6539), (2.935, -0.9843, 0.6503), (2.925, -1.025, 0.6509), (2.921, -1.066, 0.6557), (2.925, -1.107, 0.6646), (2.935, -1.146, 0.6773), (2.952, -1.181, 0.6931), (2.976, -1.211, 0.7116), (3.004, -1.234, 0.732), (3.036, -1.251, 0.7535), (3.07, -1.259, 0.7753), (3.107, -0.8377, 0.726), (3.107, -0.8486, 0.6855), (3.107, -0.8673, 0.6479), (3.107, -0.8929, 0.6146), (3.165, -1.99, 0.9757), (3.165, -2.031, 0.9688), (3.165, -2.073, 0.97), (3.165, -2.114, 0.9795), (3.165, -2.152, 0.9967), (3.165, -2.187, 1.021), (3.165, -2.215, 1.052), (3.165, -2.238, 1.087), (3.165, -2.252, 1.126), (3.165, -2.259, 1.168), (3.165, -2.258, 1.21), (3.165, -2.249, 1.251), (3.201, -1.874, 1.06), (3.236, -1.895, 1.048), (3.268, -1.921, 1.042), (3.296, -1.952, 1.041), (3.319, -1.987, 1.046), (3.336, -2.024, 1.056), (3.347, -2.062, 1.07), (3.35, -2.099, 1.09), (3.347, -2.134, 1.112), (3.336, -2.166, 1.137), (3.319, -2.193, 1.164), (3.296, -2.215, 1.192), (3.268, -2.23, 1.219), (3.236, -2.238, 1.245), (3.201, -2.238, 1.269), (3.201, -1.853, 1.096), (3.236, -1.854, 1.119), (3.268, -1.862, 1.145), (3.296, -1.877, 1.173), (3.319, -1.898, 1.2), (3.336, -1.925, 1.227), (3.347, -1.957, 1.253), (3.35, -1.992, 1.275), (3.347, -2.03, 1.294), (3.336, -2.068, 1.309), (3.319, -2.105, 1.319), (3.296, -2.139, 1.323), (3.268, -2.171, 1.323), (3.236, -2.197, 1.316), (3.201, -2.217, 1.305), (3.165, -1.843, 1.114), (3.165, -1.833, 1.155), (3.165, -1.832, 1.197), (3.165, -1.839, 1.238), (3.165, -1.854, 1.277), (3.165, -1.876, 1.313), (3.165, -1.905, 1.344), (3.165, -1.939, 1.368), (3.165, -1.977, 1.385), (3.165, -2.018, 1.395), (3.165, -2.06, 1.396), (3.165, -2.102, 1.389), (3.165, -2.141, 1.374), (3.165, -2.176, 1.352), (3.165, -2.207, 1.323), (3.129, -1.853, 1.096), (3.094, -1.854, 1.119), (3.062, -1.862, 1.145), (3.034, -1.877, 1.173), (3.011, -1.898, 1.2), (2.994, -1.925, 1.227), (2.983, -1.957, 1.253), (2.98, -1.992, 1.275), (2.983, -2.03, 1.294), (2.994, -2.068, 1.309), (3.011, -2.105, 1.319), (3.034, -2.139, 1.323), (3.062, -2.171, 1.323), (3.094, -2.197, 1.316), (3.129, -2.217, 1.305), (3.165, -2.231, 1.289), (3.129, -1.874, 1.06), (3.094, -1.895, 1.048), (3.062, -1.921, 1.042), (3.034, -1.952, 1.041), (3.011, -1.987, 1.046), (2.994, -2.024, 1.056), (2.983, -2.062, 1.07), (2.98, -2.099, 1.09), (2.983, -2.134, 1.112), (2.994, -2.166, 1.137), (3.011, -2.193, 1.164), (3.034, -2.215, 1.192), (3.062, -2.23, 1.219), (3.094, -2.238, 1.245), (3.129, -2.238, 1.269), (3.165, -1.86, 1.076), (3.165, -1.884, 1.042), (3.165, -1.915, 1.013), (3.165, -1.951, 0.9906)], [], [(0, 2, 3, 1), (1, 5, 4, 0), (5, 7, 6, 4), (7, 9, 8, 6), (9, 11, 10, 8), (11, 13, 12, 10), (13, 15, 14, 12), (15, 17, 16, 14), (19, 20, 21, 18), (20, 19, 22, 23), (23, 22, 24, 25), (25, 24, 26, 27), (27, 26, 28, 29), (29, 28, 30, 31), (31, 30, 32, 33), (33, 32, 34, 35), (3, 2, 18, 21), (13, 11, 29, 31), (6, 8, 26, 24), (9, 7, 25, 27), (0, 4, 22, 19), (12, 14, 32, 30), (5, 1, 20, 23), (15, 13, 31, 33), (8, 10, 28, 26), (16, 17, 37, 36), (2, 0, 19, 18), (11, 9, 27, 29), (4, 6, 24, 22), (14, 16, 34, 32), (7, 5, 23, 25), (17, 15, 33, 35), (1, 3, 21, 20), (10, 12, 30, 28), (78, 79, 39, 38), (17, 35, 39, 37), (35, 34, 38, 39), (34, 16, 36, 38), (40, 42, 43, 41), (41, 45, 47, 49, 51, 53, 55, 57, 56, 54, 52, 50, 48, 46, 44, 40), (59, 60, 61, 58), (60, 59, 62, 64, 66, 68, 70, 72, 74, 75, 73, 71, 69, 67, 65, 63), (53, 51, 69, 71), (44, 46, 64, 62), (52, 54, 72, 70), (47, 45, 63, 65), (42, 40, 59, 58), (55, 53, 71, 73), (46, 48, 66, 64), (57, 75, 79, 77), (49, 47, 65, 67), (41, 43, 61, 60), (54, 56, 74, 72), (48, 50, 68, 66), (43, 42, 58, 61), (57, 55, 73, 75), (51, 49, 67, 69), (40, 44, 62, 59), (50, 52, 70, 68), (45, 41, 60, 63), (76, 78, 38, 36), (75, 74, 78, 79), (74, 56, 76, 78), (56, 57, 77, 76), (79, 77, 37, 39), (77, 76, 36, 37), (88, 87, 102, 103), (81, 80, 95, 96), (89, 88, 103, 104), (82, 81, 96, 97), (90, 89, 104, 105), (83, 82, 97, 98), (91, 90, 105, 106), (84, 83, 98, 99), (169, 168, 92), (152, 91, 106), (85, 84, 99, 100), (170, 169, 92, 93), (86, 85, 100, 101), (171, 170, 93, 94), (87, 86, 101, 102), (80, 171, 94, 95), (94, 93, 108, 109), (102, 101, 116, 117), (95, 94, 109, 110), (103, 102, 117, 118), (96, 95, 110, 111), (104, 103, 118, 119), (97, 96, 111, 112), (105, 104, 119, 120), (98, 97, 112, 113), (106, 105, 120, 121), (99, 98, 113, 114), (92, 168, 107), (152, 106, 121), (100, 99, 114, 115), (93, 92, 107, 108), (101, 100, 115, 116), (113, 112, 127, 128), (121, 120, 135, 136), (114, 113, 128, 129), (107, 168, 122), (152, 121, 136), (115, 114, 129, 130), (108, 107, 122, 123), (116, 115, 130, 131), (109, 108, 123, 124), (117, 116, 131, 132), (110, 109, 124, 125), (118, 117, 132, 133), (111, 110, 125, 126), (119, 118, 133, 134), (112, 111, 126, 127), (120, 119, 134, 135), (132, 131, 146, 147), (125, 124, 139, 140), (133, 132, 147, 148), (126, 125, 140, 141), (134, 133, 148, 149), (127, 126, 141, 142), (135, 134, 149, 150), (128, 127, 142, 143), (136, 135, 150, 151), (129, 128, 143, 144), (122, 168, 137), (152, 136, 151), (130, 129, 144, 145), (123, 122, 137, 138), (131, 130, 145, 146), (124, 123, 138, 139), (151, 150, 166, 167), (144, 143, 159, 160), (137, 168, 153), (152, 151, 167), (145, 144, 160, 161), (138, 137, 153, 154), (146, 145, 161, 162), (139, 138, 154, 155), (147, 146, 162, 163), (140, 139, 155, 156), (148, 147, 163, 164), (141, 140, 156, 157), (149, 148, 164, 165), (142, 141, 157, 158), (150, 149, 165, 166), (143, 142, 158, 159), (164, 163, 87, 88), (157, 156, 80, 81), (165, 164, 88, 89), (158, 157, 81, 82), (166, 165, 89, 90), (159, 158, 82, 83), (167, 166, 90, 91), (160, 159, 83, 84), (153, 168, 169), (152, 167, 91), (161, 160, 84, 85), (154, 153, 169, 170), (162, 161, 85, 86), (155, 154, 170, 171), (163, 162, 86, 87), (156, 155, 171, 80), (183, 173, 175, 184), (184, 175, 177, 186), (186, 177, 179, 188), (175, 173, 181, 179, 177), (188, 179, 181, 190), (190, 181, 173, 183), (172, 174, 176, 178, 180), (180, 191, 182, 172), (191, 190, 183, 182), (178, 189, 191, 180), (189, 188, 190, 191), (176, 187, 189, 178), (187, 186, 188, 189), (174, 185, 187, 176), (185, 184, 186, 187), (172, 182, 185, 174), (182, 183, 184, 185), (203, 193, 195, 204), (204, 195, 197, 206), (206, 197, 199, 208), (195, 193, 201, 199, 197), (208, 199, 201, 210), (210, 201, 193, 203), (192, 194, 196, 198, 200), (200, 211, 202, 192), (211, 210, 203, 202), (198, 209, 211, 200), (209, 208, 210, 211), (196, 207, 209, 198), (207, 206, 208, 209), (194, 205, 207, 196), (205, 204, 206, 207), (192, 202, 205, 194), (202, 203, 204, 205), (223, 213, 215, 224), (224, 215, 217, 226), (226, 217, 219, 228), (215, 213, 221, 219, 217), (228, 219, 221, 230), (230, 221, 213, 223), (212, 214, 216, 218, 220), (220, 231, 222, 212), (231, 230, 223, 222), (218, 229, 231, 220), (229, 228, 230, 231), (216, 227, 229, 218), (227, 226, 228, 229), (214, 225, 227, 216), (225, 224, 226, 227), (212, 222, 225, 214), (222, 223, 224, 225), (240, 239, 254, 255), (233, 232, 247, 248), (241, 240, 255, 256), (234, 233, 248, 249), (242, 241, 256, 257), (235, 234, 249, 250), (243, 242, 257, 258), (236, 235, 250, 251), (321, 320, 244), (304, 243, 258), (237, 236, 251, 252), (322, 321, 244, 245), (238, 237, 252, 253), (323, 322, 245, 246), (239, 238, 253, 254), (232, 323, 246, 247), (246, 245, 260, 261), (254, 253, 268, 269), (247, 246, 261, 262), (255, 254, 269, 270), (248, 247, 262, 263), (256, 255, 270, 271), (249, 248, 263, 264), (257, 256, 271, 272), (250, 249, 264, 265), (258, 257, 272, 273), (251, 250, 265, 266), (244, 320, 259), (304, 258, 273), (252, 251, 266, 267), (245, 244, 259, 260), (253, 252, 267, 268), (265, 264, 279, 280), (273, 272, 287, 288), (266, 265, 280, 281), (259, 320, 274), (304, 273, 288), (267, 266, 281, 282), (260, 259, 274, 275), (268, 267, 282, 283), (261, 260, 275, 276), (269, 268, 283, 284), (262, 261, 276, 277), (270, 269, 284, 285), (263, 262, 277, 278), (271, 270, 285, 286), (264, 263, 278, 279), (272, 271, 286, 287), (284, 283, 298, 299), (277, 276, 291, 292), (285, 284, 299, 300), (278, 277, 292, 293), (286, 285, 300, 301), (279, 278, 293, 294), (287, 286, 301, 302), (280, 279, 294, 295), (288, 287, 302, 303), (281, 280, 295, 296), (274, 320, 289), (304, 288, 303), (282, 281, 296, 297), (275, 274, 289, 290), (283, 282, 297, 298), (276, 275, 290, 291), (303, 302, 318, 319), (296, 295, 311, 312), (289, 320, 305), (304, 303, 319), (297, 296, 312, 313), (290, 289, 305, 306), (298, 297, 313, 314), (291, 290, 306, 307), (299, 298, 314, 315), (292, 291, 307, 308), (300, 299, 315, 316), (293, 292, 308, 309), (301, 300, 316, 317), (294, 293, 309, 310), (302, 301, 317, 318), (295, 294, 310, 311), (316, 315, 239, 240), (309, 308, 232, 233), (317, 316, 240, 241), (310, 309, 233, 234), (318, 317, 241, 242), (311, 310, 234, 235), (319, 318, 242, 243), (312, 311, 235, 236), (305, 320, 321), (304, 319, 243), (313, 312, 236, 237), (306, 305, 321, 322), (314, 313, 237, 238), (307, 306, 322, 323), (315, 314, 238, 239), (308, 307, 323, 232), (332, 331, 346, 347), (325, 324, 339, 340), (333, 332, 347, 348), (326, 325, 340, 341), (334, 333, 348, 349), (327, 326, 341, 342), (335, 334, 349, 350), (328, 327, 342, 343), (413, 412, 336), (396, 335, 350), (329, 328, 343, 344), (414, 413, 336, 337), (330, 329, 344, 345), (415, 414, 337, 338), (331, 330, 345, 346), (324, 415, 338, 339), (338, 337, 352, 353), (346, 345, 360, 361), (339, 338, 353, 354), (347, 346, 361, 362), (340, 339, 354, 355), (348, 347, 362, 363), (341, 340, 355, 356), (349, 348, 363, 364), (342, 341, 356, 357), (350, 349, 364, 365), (343, 342, 357, 358), (336, 412, 351), (396, 350, 365), (344, 343, 358, 359), (337, 336, 351, 352), (345, 344, 359, 360), (357, 356, 371, 372), (365, 364, 379, 380), (358, 357, 372, 373), (351, 412, 366), (396, 365, 380), (359, 358, 373, 374), (352, 351, 366, 367), (360, 359, 374, 375), (353, 352, 367, 368), (361, 360, 375, 376), (354, 353, 368, 369), (362, 361, 376, 377), (355, 354, 369, 370), (363, 362, 377, 378), (356, 355, 370, 371), (364, 363, 378, 379), (376, 375, 390, 391), (369, 368, 383, 384), (377, 376, 391, 392), (370, 369, 384, 385), (378, 377, 392, 393), (371, 370, 385, 386), (379, 378, 393, 394), (372, 371, 386, 387), (380, 379, 394, 395), (373, 372, 387, 388), (366, 412, 381), (396, 380, 395), (374, 373, 388, 389), (367, 366, 381, 382), (375, 374, 389, 390), (368, 367, 382, 383), (395, 394, 410, 411), (388, 387, 403, 404), (381, 412, 397), (396, 395, 411), (389, 388, 404, 405), (382, 381, 397, 398), (390, 389, 405, 406), (383, 382, 398, 399), (391, 390, 406, 407), (384, 383, 399, 400), (392, 391, 407, 408), (385, 384, 400, 401), (393, 392, 408, 409), (386, 385, 401, 402), (394, 393, 409, 410), (387, 386, 402, 403), (408, 407, 331, 332), (401, 400, 324, 325), (409, 408, 332, 333), (402, 401, 325, 326), (410, 409, 333, 334), (403, 402, 326, 327), (411, 410, 334, 335), (404, 403, 327, 328), (397, 412, 413), (396, 411, 335), (405, 404, 328, 329), (398, 397, 413, 414), (406, 405, 329, 330), (399, 398, 414, 415), (407, 406, 330, 331), (400, 399, 415, 324), (424, 423, 438, 439), (417, 416, 431, 432), (425, 424, 439, 440), (418, 417, 432, 433), (426, 425, 440, 441), (419, 418, 433, 434), (427, 426, 441, 442), (420, 419, 434, 435), (505, 504, 428), (488, 427, 442), (421, 420, 435, 436), (506, 505, 428, 429), (422, 421, 436, 437), (507, 506, 429, 430), (423, 422, 437, 438), (416, 507, 430, 431), (430, 429, 444, 445), (438, 437, 452, 453), (431, 430, 445, 446), (439, 438, 453, 454), (432, 431, 446, 447), (440, 439, 454, 455), (433, 432, 447, 448), (441, 440, 455, 456), (434, 433, 448, 449), (442, 441, 456, 457), (435, 434, 449, 450), (428, 504, 443), (488, 442, 457), (436, 435, 450, 451), (429, 428, 443, 444), (437, 436, 451, 452), (449, 448, 463, 464), (457, 456, 471, 472), (450, 449, 464, 465), (443, 504, 458), (488, 457, 472), (451, 450, 465, 466), (444, 443, 458, 459), (452, 451, 466, 467), (445, 444, 459, 460), (453, 452, 467, 468), (446, 445, 460, 461), (454, 453, 468, 469), (447, 446, 461, 462), (455, 454, 469, 470), (448, 447, 462, 463), (456, 455, 470, 471), (468, 467, 482, 483), (461, 460, 475, 476), (469, 468, 483, 484), (462, 461, 476, 477), (470, 469, 484, 485), (463, 462, 477, 478), (471, 470, 485, 486), (464, 463, 478, 479), (472, 471, 486, 487), (465, 464, 479, 480), (458, 504, 473), (488, 472, 487), (466, 465, 480, 481), (459, 458, 473, 474), (467, 466, 481, 482), (460, 459, 474, 475), (487, 486, 502, 503), (480, 479, 495, 496), (473, 504, 489), (488, 487, 503), (481, 480, 496, 497), (474, 473, 489, 490), (482, 481, 497, 498), (475, 474, 490, 491), (483, 482, 498, 499), (476, 475, 491, 492), (484, 483, 499, 500), (477, 476, 492, 493), (485, 484, 500, 501), (478, 477, 493, 494), (486, 485, 501, 502), (479, 478, 494, 495), (500, 499, 423, 424), (493, 492, 416, 417), (501, 500, 424, 425), (494, 493, 417, 418), (502, 501, 425, 426), (495, 494, 418, 419), (503, 502, 426, 427), (496, 495, 419, 420), (489, 504, 505), (488, 503, 427), (497, 496, 420, 421), (490, 489, 505, 506), (498, 497, 421, 422), (491, 490, 506, 507), (499, 498, 422, 423), (492, 491, 507, 416), (519, 509, 511, 520), (520, 511, 513, 522), (522, 513, 515, 524), (511, 509, 517, 515, 513), (524, 515, 517, 526), (526, 517, 509, 519), (508, 510, 512, 514, 516), (516, 527, 518, 508), (527, 526, 519, 518), (514, 525, 527, 516), (525, 524, 526, 527), (512, 523, 525, 514), (523, 522, 524, 525), (510, 521, 523, 512), (521, 520, 522, 523), (508, 518, 521, 510), (518, 519, 520, 521), (539, 529, 531, 540), (540, 531, 533, 542), (542, 533, 535, 544), (531, 529, 537, 535, 533), (544, 535, 537, 546), (546, 537, 529, 539), (528, 530, 532, 534, 536), (536, 547, 538, 528), (547, 546, 539, 538), (534, 545, 547, 536), (545, 544, 546, 547), (532, 543, 545, 534), (543, 542, 544, 545), (530, 541, 543, 532), (541, 540, 542, 543), (528, 538, 541, 530), (538, 539, 540, 541), (559, 549, 551, 560), (560, 551, 553, 562), (562, 553, 555, 564), (551, 549, 557, 555, 553), (564, 555, 557, 566), (566, 557, 549, 559), (548, 550, 552, 554, 556), (556, 567, 558, 548), (567, 566, 559, 558), (554, 565, 567, 556), (565, 564, 566, 567), (552, 563, 565, 554), (563, 562, 564, 565), (550, 561, 563, 552), (561, 560, 562, 563), (548, 558, 561, 550), (558, 559, 560, 561), (576, 575, 590, 591), (569, 568, 583, 584), (577, 576, 591, 592), (570, 569, 584, 585), (578, 577, 592, 593), (571, 570, 585, 586), (579, 578, 593, 594), (572, 571, 586, 587), (657, 656, 580), (640, 579, 594), (573, 572, 587, 588), (658, 657, 580, 581), (574, 573, 588, 589), (659, 658, 581, 582), (575, 574, 589, 590), (568, 659, 582, 583), (582, 581, 596, 597), (590, 589, 604, 605), (583, 582, 597, 598), (591, 590, 605, 606), (584, 583, 598, 599), (592, 591, 606, 607), (585, 584, 599, 600), (593, 592, 607, 608), (586, 585, 600, 601), (594, 593, 608, 609), (587, 586, 601, 602), (580, 656, 595), (640, 594, 609), (588, 587, 602, 603), (581, 580, 595, 596), (589, 588, 603, 604), (601, 600, 615, 616), (609, 608, 623, 624), (602, 601, 616, 617), (595, 656, 610), (640, 609, 624), (603, 602, 617, 618), (596, 595, 610, 611), (604, 603, 618, 619), (597, 596, 611, 612), (605, 604, 619, 620), (598, 597, 612, 613), (606, 605, 620, 621), (599, 598, 613, 614), (607, 606, 621, 622), (600, 599, 614, 615), (608, 607, 622, 623), (620, 619, 634, 635), (613, 612, 627, 628), (621, 620, 635, 636), (614, 613, 628, 629), (622, 621, 636, 637), (615, 614, 629, 630), (623, 622, 637, 638), (616, 615, 630, 631), (624, 623, 638, 639), (617, 616, 631, 632), (610, 656, 625), (640, 624, 639), (618, 617, 632, 633), (611, 610, 625, 626), (619, 618, 633, 634), (612, 611, 626, 627), (639, 638, 654, 655), (632, 631, 647, 648), (625, 656, 641), (640, 639, 655), (633, 632, 648, 649), (626, 625, 641, 642), (634, 633, 649, 650), (627, 626, 642, 643), (635, 634, 650, 651), (628, 627, 643, 644), (636, 635, 651, 652), (629, 628, 644, 645), (637, 636, 652, 653), (630, 629, 645, 646), (638, 637, 653, 654), (631, 630, 646, 647), (652, 651, 575, 576), (645, 644, 568, 569), (653, 652, 576, 577), (646, 645, 569, 570), (654, 653, 577, 578), (647, 646, 570, 571), (655, 654, 578, 579), (648, 647, 571, 572), (641, 656, 657), (640, 655, 579), (649, 648, 572, 573), (642, 641, 657, 658), (650, 649, 573, 574), (643, 642, 658, 659), (651, 650, 574, 575), (644, 643, 659, 568), (668, 667, 682, 683), (661, 660, 675, 676), (669, 668, 683, 684), (662, 661, 676, 677), (670, 669, 684, 685), (663, 662, 677, 678), (671, 670, 685, 686), (664, 663, 678, 679), (749, 748, 672), (732, 671, 686), (665, 664, 679, 680), (750, 749, 672, 673), (666, 665, 680, 681), (751, 750, 673, 674), (667, 666, 681, 682), (660, 751, 674, 675), (674, 673, 688, 689), (682, 681, 696, 697), (675, 674, 689, 690), (683, 682, 697, 698), (676, 675, 690, 691), (684, 683, 698, 699), (677, 676, 691, 692), (685, 684, 699, 700), (678, 677, 692, 693), (686, 685, 700, 701), (679, 678, 693, 694), (672, 748, 687), (732, 686, 701), (680, 679, 694, 695), (673, 672, 687, 688), (681, 680, 695, 696), (693, 692, 707, 708), (701, 700, 715, 716), (694, 693, 708, 709), (687, 748, 702), (732, 701, 716), (695, 694, 709, 710), (688, 687, 702, 703), (696, 695, 710, 711), (689, 688, 703, 704), (697, 696, 711, 712), (690, 689, 704, 705), (698, 697, 712, 713), (691, 690, 705, 706), (699, 698, 713, 714), (692, 691, 706, 707), (700, 699, 714, 715), (712, 711, 726, 727), (705, 704, 719, 720), (713, 712, 727, 728), (706, 705, 720, 721), (714, 713, 728, 729), (707, 706, 721, 722), (715, 714, 729, 730), (708, 707, 722, 723), (716, 715, 730, 731), (709, 708, 723, 724), (702, 748, 717), (732, 716, 731), (710, 709, 724, 725), (703, 702, 717, 718), (711, 710, 725, 726), (704, 703, 718, 719), (731, 730, 746, 747), (724, 723, 739, 740), (717, 748, 733), (732, 731, 747), (725, 724, 740, 741), (718, 717, 733, 734), (726, 725, 741, 742), (719, 718, 734, 735), (727, 726, 742, 743), (720, 719, 735, 736), (728, 727, 743, 744), (721, 720, 736, 737), (729, 728, 744, 745), (722, 721, 737, 738), (730, 729, 745, 746), (723, 722, 738, 739), (744, 743, 667, 668), (737, 736, 660, 661), (745, 744, 668, 669), (738, 737, 661, 662), (746, 745, 669, 670), (739, 738, 662, 663), (747, 746, 670, 671), (740, 739, 663, 664), (733, 748, 749), (732, 747, 671), (741, 740, 664, 665), (734, 733, 749, 750), (742, 741, 665, 666), (735, 734, 750, 751), (743, 742, 666, 667), (736, 735, 751, 660)])
_uv = me_plane.uv_layers.new(name='UVMap')
_uv.uv.foreach_set('vector', [0.4312, 0.781, 0.3936, 0.9614, 0.3666, 0.9555, 0.4052, 0.7753, 0.4052, 0.7753, 0.4302, 0.6293, 0.4562, 0.6349, 0.4312, 0.781, 0.4302, 0.6293, 0.4499, 0.4838, 0.4758, 0.4894, 0.4562, 0.6349, 0.4499, 0.4838, 0.4593, 0.3923, 0.4852, 0.3979, 0.4758, 0.4894, 0.4593, 0.3923, 0.4557, 0.2717, 0.4816, 0.2774, 0.4852, 0.3979, 0.4557, 0.2717, 0.4427, 0.1622, 0.4687, 0.1678, 0.4816, 0.2774, 0.4427, 0.1622, 0.4249, 0.06695, 0.4508, 0.0726, 0.4687, 0.1678, 0.4249, 0.06695, 0.3934, 0.01455, 0.4193, 0.0202, 0.4508, 0.0726, 0.3017, 0.7821, 0.3276, 0.7764, 0.3666, 0.9594, 0.3396, 0.9653, 0.3276, 0.7764, 0.3017, 0.7821, 0.2764, 0.6339, 0.3023, 0.6283, 0.3023, 0.6283, 0.2764, 0.6339, 0.2564, 0.4864, 0.2824, 0.4807, 0.2824, 0.4807, 0.2564, 0.4864, 0.2472, 0.3952, 0.2731, 0.3896, 0.2731, 0.3896, 0.2472, 0.3952, 0.251, 0.2755, 0.2769, 0.2699, 0.2769, 0.2699, 0.251, 0.2755, 0.2642, 0.1668, 0.2901, 0.1611, 0.2901, 0.1611, 0.2642, 0.1668, 0.2822, 0.07199, 0.3081, 0.06635, 0.3081, 0.06635, 0.2822, 0.07199, 0.3138, 0.01986, 0.3397, 0.01422, 0.963, 0.5608, 0.963, 0.5337, 0.9721, 0.5335, 0.9721, 0.5606, 0.5939, 0.1463, 0.611, 0.2536, 0.602, 0.2524, 0.5849, 0.1451, 0.4852, 0.4623, 0.4968, 0.3712, 0.5058, 0.37, 0.4942, 0.4611, 0.6307, 0.3723, 0.6434, 0.4633, 0.6344, 0.4622, 0.6217, 0.3711, 0.5298, 0.7614, 0.5072, 0.6114, 0.5162, 0.6103, 0.5388, 0.7602, 0.5377, 0.145, 0.552, 0.05152, 0.561, 0.05035, 0.5467, 0.1438, 0.6242, 0.6126, 0.6052, 0.7627, 0.5961, 0.7615, 0.6151, 0.6114, 0.5831, 0.05294, 0.5939, 0.1463, 0.5849, 0.1451, 0.574, 0.0518, 0.4968, 0.3712, 0.5177, 0.2524, 0.5267, 0.2512, 0.5058, 0.37, 0.4193, 0.0202, 0.3934, 0.01455, 0.3926, 0.01295, 0.394, 0.00705, 0.5613, 0.9473, 0.5298, 0.7614, 0.5388, 0.7602, 0.5703, 0.9461, 0.611, 0.2536, 0.6307, 0.3723, 0.6217, 0.3711, 0.602, 0.2524, 0.5072, 0.6114, 0.4852, 0.4623, 0.4942, 0.4611, 0.5162, 0.6103, 0.552, 0.05152, 0.5613, 0.001174, 0.5703, -4.225e-08, 0.561, 0.05035, 0.6434, 0.4633, 0.6242, 0.6126, 0.6151, 0.6114, 0.6344, 0.4622, 0.5794, 0.002714, 0.5831, 0.05294, 0.574, 0.0518, 0.5703, 0.001573, 0.6052, 0.7627, 0.5794, 0.9486, 0.5703, 0.9474, 0.5961, 0.7615, 0.5177, 0.2524, 0.5377, 0.145, 0.5467, 0.1438, 0.5267, 0.2512, 0.3644, 1.873e-08, 0.3666, 0.005347, 0.3405, 0.0126, 0.3391, 0.006621, 0.5794, 0.002714, 0.5703, 0.001573, 0.5705, -3.526e-09, 0.5795, 0.001141, 0.3397, 0.01422, 0.3138, 0.01986, 0.3391, 0.006621, 0.3405, 0.0126, 0.7076, 0.9046, 0.6986, 0.9055, 0.695, 0.8787, 0.704, 0.8778, 0.0717, 0.7853, 0.03229, 0.9694, -8.413e-09, 0.962, 0.04068, 0.7782, 0.04068, 0.7782, 0.06593, 0.63, 0.08481, 0.4821, 0.09305, 0.3906, 0.0849, 0.2696, 0.06592, 0.1592, 0.04165, 0.06255, 0.002509, 0.008263, 0.03353, 0.01533, 0.07267, 0.06962, 0.09694, 0.1662, 0.1159, 0.2767, 0.1241, 0.3977, 0.1158, 0.4891, 0.09695, 0.6371, 0.0717, 0.7853, 0.1759, 0.784, 0.2069, 0.7769, 0.2472, 0.9583, 0.2149, 0.9657, 0.2069, 0.7769, 0.1759, 0.784, 0.151, 0.6378, 0.1325, 0.4919, 0.1241, 0.4001, 0.1319, 0.2782, 0.1506, 0.167, 0.1746, 0.06988, 0.2137, 0.01528, 0.2447, 0.008171, 0.2056, 0.06277, 0.1816, 0.1599, 0.1629, 0.2711, 0.1551, 0.3929, 0.1635, 0.4848, 0.182, 0.6307, 0.6681, 0.08196, 0.6892, 0.1773, 0.6802, 0.1758, 0.6591, 0.08051, 0.7424, 0.5146, 0.7227, 0.3692, 0.7318, 0.3683, 0.7514, 0.5137, 0.7713, 0.08043, 0.7818, 0.0009098, 0.7909, -1.734e-08, 0.7804, 0.07952, 0.7227, 0.3743, 0.7009, 0.5186, 0.6919, 0.5171, 0.7137, 0.3728, 0.7818, 0.8495, 0.7618, 0.6627, 0.7708, 0.6618, 0.7909, 0.8486, 0.6524, 0.001453, 0.6681, 0.08196, 0.6591, 0.08051, 0.6434, -8.926e-09, 0.7227, 0.3692, 0.7352, 0.2821, 0.7442, 0.2812, 0.7318, 0.3683, 0.7166, 0.8556, 0.7076, 0.8543, 0.7081, 0.8512, 0.7171, 0.8526, 0.711, 0.2864, 0.7227, 0.3743, 0.7137, 0.3728, 0.702, 0.285, 0.6781, 0.6655, 0.6524, 0.8512, 0.6434, 0.8498, 0.6692, 0.6641, 0.8845, 0.5671, 0.8882, 0.509, 0.8972, 0.5081, 0.8935, 0.5662, 0.7352, 0.2821, 0.7545, 0.1744, 0.7636, 0.1735, 0.7442, 0.2812, 0.8873, 0.718, 0.8873, 0.751, 0.8782, 0.751, 0.8782, 0.7179, 0.7166, 0.8556, 0.7171, 0.909, 0.7081, 0.9076, 0.7076, 0.8543, 0.6892, 0.1773, 0.711, 0.2864, 0.702, 0.285, 0.6802, 0.1758, 0.7618, 0.6627, 0.7424, 0.5146, 0.7514, 0.5137, 0.7708, 0.6618, 0.7545, 0.1744, 0.7713, 0.08043, 0.7804, 0.07952, 0.7636, 0.1735, 0.7009, 0.5186, 0.6781, 0.6655, 0.6692, 0.6641, 0.6919, 0.5171, 0.6986, 0.8521, 0.7076, 0.8512, 0.704, 0.8778, 0.695, 0.8787, 0.2447, 0.008171, 0.2137, 0.01528, 0.2469, 6.972e-08, 0.2472, 0.005711, 0.8972, 0.5081, 0.8882, 0.509, 0.8845, 0.4726, 0.8935, 0.4717, 0.03353, 0.01533, 0.002509, 0.008263, 9.578e-09, 0.005789, 0.0002472, -1.948e-08, 0.8873, 0.7179, 0.8961, 0.7199, 0.8961, 0.7469, 0.8873, 0.7449, 0.3666, 0.005267, 0.3688, 7.701e-08, 0.394, 0.00705, 0.3926, 0.01295, 0.901, 0.3676, 0.8951, 0.3677, 0.8961, 0.3406, 0.9019, 0.3446, 0.8535, 0.3676, 0.8482, 0.3676, 0.8491, 0.3446, 0.8546, 0.3406, 0.7838, 0.9463, 0.7785, 0.9491, 0.7785, 0.9226, 0.7838, 0.9255, 0.8598, 0.3677, 0.8535, 0.3676, 0.8546, 0.3406, 0.8609, 0.3376, 0.7897, 0.9431, 0.7838, 0.9463, 0.7838, 0.9255, 0.7897, 0.9288, 0.8666, 0.3677, 0.8598, 0.3677, 0.8609, 0.3376, 0.8679, 0.3358, 0.7959, 0.9396, 0.7897, 0.9431, 0.7897, 0.9288, 0.7959, 0.9323, 0.8739, 0.3677, 0.8666, 0.3677, 0.8679, 0.3358, 0.8751, 0.3351, 0.9314, 0.03438, 0.9315, 0.02714, 0.9376, 0.03066, 0.8023, 0.936, 0.7959, 0.9396, 0.7959, 0.9323, 0.8812, 0.3677, 0.8739, 0.3677, 0.8751, 0.3351, 0.8825, 0.3358, 0.931, 0.04125, 0.9314, 0.03438, 0.9376, 0.03066, 0.9432, 0.03395, 0.8884, 0.3677, 0.8812, 0.3677, 0.8825, 0.3358, 0.8895, 0.3376, 0.9304, 0.04749, 0.931, 0.04125, 0.9432, 0.03395, 0.948, 0.03688, 0.8951, 0.3677, 0.8884, 0.3677, 0.8895, 0.3376, 0.8961, 0.3406, 0.9295, 0.05285, 0.9304, 0.04749, 0.948, 0.03688, 0.952, 0.03935, 0.948, 0.03688, 0.9432, 0.03395, 0.9432, 0.01965, 0.948, 0.01612, 0.9859, 0.2202, 0.988, 0.2261, 0.9536, 0.2261, 0.9549, 0.2202, 0.9839, 0.2675, 0.9807, 0.2729, 0.96, 0.2729, 0.9576, 0.2675, 0.9831, 0.2152, 0.9859, 0.2202, 0.9549, 0.2202, 0.9567, 0.2152, 0.9865, 0.2612, 0.9839, 0.2675, 0.9576, 0.2675, 0.9556, 0.2612, 0.7838, 0.9255, 0.7785, 0.9226, 0.8014, 0.9093, 0.8018, 0.9151, 0.9885, 0.2544, 0.9865, 0.2612, 0.9556, 0.2612, 0.954, 0.2544, 0.7897, 0.9288, 0.7838, 0.9255, 0.8018, 0.9151, 0.8021, 0.9216, 0.9896, 0.2471, 0.9885, 0.2544, 0.954, 0.2544, 0.953, 0.2471, 0.7959, 0.9323, 0.7897, 0.9288, 0.8021, 0.9216, 0.8022, 0.9287, 0.9899, 0.2398, 0.9896, 0.2471, 0.953, 0.2471, 0.9526, 0.2398, 0.9376, 0.03066, 0.9315, 0.02714, 0.9376, 0.02337, 0.8023, 0.936, 0.7959, 0.9323, 0.8022, 0.9287, 0.9894, 0.2327, 0.9899, 0.2398, 0.9526, 0.2398, 0.9528, 0.2327, 0.9432, 0.03395, 0.9376, 0.03066, 0.9376, 0.02337, 0.9432, 0.01965, 0.988, 0.2261, 0.9894, 0.2327, 0.9528, 0.2327, 0.9536, 0.2261, 0.8826, 0.06557, 0.8896, 0.06742, 0.8896, 0.09731, 0.8826, 0.0973, 0.8022, 0.9287, 0.8021, 0.9216, 0.8144, 0.9288, 0.8085, 0.9323, 0.8753, 0.06494, 0.8826, 0.06557, 0.8826, 0.0973, 0.8753, 0.0973, 0.9376, 0.02337, 0.9315, 0.02714, 0.9314, 0.0198, 0.8023, 0.936, 0.8022, 0.9287, 0.8085, 0.9323, 0.868, 0.06557, 0.8753, 0.06494, 0.8753, 0.0973, 0.868, 0.0973, 0.9432, 0.01965, 0.9376, 0.02337, 0.9314, 0.0198, 0.931, 0.01265, 0.861, 0.06742, 0.868, 0.06557, 0.868, 0.0973, 0.861, 0.09731, 0.948, 0.01612, 0.9432, 0.01965, 0.931, 0.01265, 0.9304, 0.005965, 0.8545, 0.07042, 0.861, 0.06742, 0.861, 0.09731, 0.8545, 0.09733, 0.952, 0.01292, 0.948, 0.01612, 0.9304, 0.005965, 0.9295, -5.192e-09, 0.8488, 0.07446, 0.8545, 0.07042, 0.8545, 0.09733, 0.8488, 0.09734, 0.8961, 0.07042, 0.9018, 0.07446, 0.9018, 0.09734, 0.8961, 0.09733, 0.8018, 0.9151, 0.8014, 0.9093, 0.8242, 0.9225, 0.8197, 0.9254, 0.8896, 0.06742, 0.8961, 0.07042, 0.8961, 0.09733, 0.8896, 0.09731, 0.8021, 0.9216, 0.8018, 0.9151, 0.8197, 0.9254, 0.8144, 0.9288, 0.8545, 0.09733, 0.861, 0.09731, 0.861, 0.1273, 0.8545, 0.1244, 0.9295, -5.192e-09, 0.9304, 0.005965, 0.9127, 0.01657, 0.907, 0.0135, 0.8488, 0.09734, 0.8545, 0.09733, 0.8545, 0.1244, 0.8488, 0.1203, 0.8961, 0.09733, 0.9018, 0.09734, 0.9018, 0.1203, 0.8961, 0.1244, 0.8197, 0.9254, 0.8242, 0.9225, 0.8242, 0.949, 0.8197, 0.9462, 0.8896, 0.09731, 0.8961, 0.09733, 0.8961, 0.1244, 0.8896, 0.1273, 0.8144, 0.9288, 0.8197, 0.9254, 0.8197, 0.9462, 0.8144, 0.9431, 0.8826, 0.0973, 0.8896, 0.09731, 0.8896, 0.1273, 0.8826, 0.1292, 0.8085, 0.9323, 0.8144, 0.9288, 0.8144, 0.9431, 0.8085, 0.9396, 0.8753, 0.0973, 0.8826, 0.0973, 0.8826, 0.1292, 0.8753, 0.1298, 0.9314, 0.0198, 0.9315, 0.02714, 0.9252, 0.02352, 0.8023, 0.936, 0.8085, 0.9323, 0.8085, 0.9396, 0.868, 0.0973, 0.8753, 0.0973, 0.8753, 0.1298, 0.868, 0.1292, 0.931, 0.01265, 0.9314, 0.0198, 0.9252, 0.02352, 0.9188, 0.01996, 0.861, 0.09731, 0.868, 0.0973, 0.868, 0.1292, 0.861, 0.1273, 0.9304, 0.005965, 0.931, 0.01265, 0.9188, 0.01996, 0.9127, 0.01657, 0.8085, 0.9396, 0.8144, 0.9431, 0.8021, 0.9503, 0.8022, 0.9433, 0.963, 0.5666, 0.9628, 0.5737, 0.9261, 0.5737, 0.9256, 0.5666, 0.9252, 0.02352, 0.9315, 0.02714, 0.9252, 0.03081, 0.8023, 0.936, 0.8085, 0.9396, 0.8022, 0.9433, 0.9626, 0.5593, 0.963, 0.5666, 0.9256, 0.5666, 0.9259, 0.5593, 0.9188, 0.01996, 0.9252, 0.02352, 0.9252, 0.03081, 0.9188, 0.03426, 0.9616, 0.5521, 0.9626, 0.5593, 0.9259, 0.5593, 0.9271, 0.5521, 0.9127, 0.01657, 0.9188, 0.01996, 0.9188, 0.03426, 0.9127, 0.03733, 0.96, 0.5452, 0.9616, 0.5521, 0.9271, 0.5521, 0.9289, 0.5452, 0.907, 0.0135, 0.9127, 0.01657, 0.9127, 0.03733, 0.907, 0.03992, 0.9579, 0.5389, 0.96, 0.5452, 0.9289, 0.5452, 0.9314, 0.5389, 0.9019, 0.01086, 0.907, 0.0135, 0.907, 0.03992, 0.9019, 0.04193, 0.9553, 0.5335, 0.9579, 0.5389, 0.9314, 0.5389, 0.9346, 0.5335, 0.9619, 0.5803, 0.9605, 0.5862, 0.9294, 0.5862, 0.9274, 0.5803, 0.8144, 0.9431, 0.8197, 0.9462, 0.8018, 0.9567, 0.8021, 0.9503, 0.9628, 0.5737, 0.9619, 0.5803, 0.9274, 0.5803, 0.9261, 0.5737, 0.9019, 0.3905, 0.8961, 0.3945, 0.8951, 0.3677, 0.901, 0.3676, 0.8546, 0.3945, 0.8491, 0.3905, 0.8482, 0.3676, 0.8535, 0.3676, 0.8018, 0.9567, 0.8014, 0.9623, 0.7785, 0.9491, 0.7838, 0.9463, 0.8609, 0.3975, 0.8546, 0.3945, 0.8535, 0.3676, 0.8598, 0.3677, 0.8021, 0.9503, 0.8018, 0.9567, 0.7838, 0.9463, 0.7897, 0.9431, 0.8679, 0.3994, 0.8609, 0.3975, 0.8598, 0.3677, 0.8666, 0.3677, 0.8022, 0.9433, 0.8021, 0.9503, 0.7897, 0.9431, 0.7959, 0.9396, 0.8751, 0.4, 0.8679, 0.3994, 0.8666, 0.3677, 0.8739, 0.3677, 0.9252, 0.03081, 0.9315, 0.02714, 0.9314, 0.03438, 0.8023, 0.936, 0.8022, 0.9433, 0.7959, 0.9396, 0.8825, 0.3994, 0.8751, 0.4, 0.8739, 0.3677, 0.8812, 0.3677, 0.9188, 0.03426, 0.9252, 0.03081, 0.9314, 0.03438, 0.931, 0.04125, 0.8895, 0.3975, 0.8825, 0.3994, 0.8812, 0.3677, 0.8884, 0.3677, 0.9127, 0.03733, 0.9188, 0.03426, 0.931, 0.04125, 0.9304, 0.04749, 0.8961, 0.3945, 0.8895, 0.3975, 0.8884, 0.3677, 0.8951, 0.3677, 0.907, 0.03992, 0.9127, 0.03733, 0.9304, 0.04749, 0.9295, 0.05285, 0.8076, 0.4371, 0.8076, 0.4436, 0.7918, 0.439, 0.7909, 0.4322, 0.8468, 0.4911, 0.8482, 0.4983, 0.8299, 0.5023, 0.8282, 0.4916, 0.9435, 0.8904, 0.9435, 0.9007, 0.924, 0.9007, 0.924, 0.8904, 0.7337, 0.9916, 0.7227, 0.9768, 0.7337, 0.9607, 0.7514, 0.9657, 0.7514, 0.9847, 0.8282, 0.01076, 0.8299, 3.889e-09, 0.8488, 0.002523, 0.8476, 0.00955, 0.8241, 0.4321, 0.8232, 0.4389, 0.8076, 0.4436, 0.8076, 0.4371, 0.5886, 0.979, 0.5703, 0.9739, 0.5703, 0.9551, 0.5886, 0.9486, 0.5999, 0.9634, 0.8232, 0.2992, 0.8241, 0.309, 0.8076, 0.314, 0.8076, 0.3039, 0.8241, 0.309, 0.8241, 0.4321, 0.8076, 0.4371, 0.8076, 0.314, 0.8283, 0.1651, 0.8241, 0.06719, 0.8488, 0.1568, 0.8472, 0.1676, 0.8241, 0.06719, 0.8282, 0.01076, 0.8476, 0.00955, 0.8488, 0.1568, 0.9435, 0.7553, 0.9435, 0.8389, 0.924, 0.8389, 0.924, 0.7552, 0.9435, 0.8389, 0.9435, 0.8904, 0.924, 0.8904, 0.924, 0.8389, 0.8467, 0.3351, 0.8482, 0.3455, 0.8241, 0.4357, 0.8284, 0.3391, 0.8482, 0.3455, 0.8468, 0.4911, 0.8282, 0.4916, 0.8241, 0.4357, 0.8076, 0.3039, 0.8076, 0.314, 0.7909, 0.3091, 0.7918, 0.2993, 0.8076, 0.314, 0.8076, 0.4371, 0.7909, 0.4322, 0.7909, 0.3091, 0.8072, 0.8499, 0.8065, 0.8563, 0.7913, 0.8499, 0.7912, 0.8431, 0.9651, 0.4572, 0.9634, 0.4644, 0.9451, 0.4606, 0.9478, 0.4502, 0.9246, 0.4474, 0.9256, 0.4576, 0.9063, 0.4596, 0.9052, 0.4494, 0.6287, 0.9745, 0.6109, 0.9794, 0.5999, 0.9633, 0.6109, 0.9486, 0.6287, 0.9555, 0.9583, 0.1782, 0.9612, 0.1887, 0.943, 0.1942, 0.9412, 0.1873, 0.8242, 0.8468, 0.8226, 0.8534, 0.8065, 0.8563, 0.8072, 0.8499, 0.8781, 0.4902, 0.8596, 0.4962, 0.8482, 0.4806, 0.8596, 0.4649, 0.8781, 0.4708, 0.8242, 0.7257, 0.8239, 0.7366, 0.8074, 0.7355, 0.8086, 0.7247, 0.8239, 0.7366, 0.8242, 0.8468, 0.8072, 0.8499, 0.8074, 0.7355, 0.9612, 0.06583, 0.957, 0.1295, 0.9416, 0.07576, 0.9424, 0.06494, 0.957, 0.1295, 0.9583, 0.1782, 0.9412, 0.1873, 0.9416, 0.07576, 0.9256, 0.3351, 0.9213, 0.3988, 0.9019, 0.4008, 0.9063, 0.3372, 0.9213, 0.3988, 0.9246, 0.4474, 0.9052, 0.4494, 0.9019, 0.4008, 0.9639, 0.3351, 0.9649, 0.3457, 0.9486, 0.4016, 0.9451, 0.3378, 0.9649, 0.3457, 0.9651, 0.4572, 0.9478, 0.4502, 0.9486, 0.4016, 0.8086, 0.7247, 0.8074, 0.7355, 0.7909, 0.7329, 0.793, 0.7222, 0.8074, 0.7355, 0.8072, 0.8499, 0.7912, 0.8431, 0.7909, 0.7329, 0.8076, 0.2919, 0.8076, 0.2992, 0.7918, 0.2984, 0.7909, 0.2911, 0.9217, 0.2081, 0.9206, 0.2154, 0.9018, 0.2129, 0.9035, 0.2022, 0.941, 0.7246, 0.941, 0.7356, 0.9215, 0.7356, 0.9215, 0.7246, 0.7005, 0.9719, 0.6891, 0.9564, 0.7005, 0.9411, 0.719, 0.9472, 0.719, 0.9663, 0.9198, 0.7246, 0.9215, 0.7352, 0.903, 0.7391, 0.902, 0.7321, 0.8241, 0.2911, 0.8232, 0.2984, 0.8076, 0.2992, 0.8076, 0.2919, 0.8668, 0.7493, 0.8483, 0.7432, 0.8483, 0.7238, 0.8668, 0.7179, 0.8782, 0.7336, 0.8232, 0.1496, 0.8241, 0.1604, 0.8076, 0.1612, 0.8076, 0.1504, 0.8241, 0.1604, 0.8241, 0.2911, 0.8076, 0.2919, 0.8076, 0.1612, 0.9215, 0.5881, 0.9172, 0.6738, 0.905, 0.6026, 0.903, 0.592, 0.9172, 0.6738, 0.9198, 0.7246, 0.902, 0.7321, 0.905, 0.6026, 0.941, 0.5881, 0.941, 0.6734, 0.9215, 0.6734, 0.9215, 0.5881, 0.941, 0.6734, 0.941, 0.7246, 0.9215, 0.7246, 0.9215, 0.6734, 0.9206, 0.06739, 0.9188, 0.07779, 0.906, 0.1513, 0.9018, 0.06494, 0.9188, 0.07779, 0.9217, 0.2081, 0.9035, 0.2022, 0.906, 0.1513, 0.8076, 0.1504, 0.8076, 0.1612, 0.7909, 0.1604, 0.7918, 0.1496, 0.8076, 0.1612, 0.8076, 0.2919, 0.7909, 0.2911, 0.7909, 0.1604, 0.8693, 0.7878, 0.8622, 0.7878, 0.8686, 0.7607, 0.8747, 0.7648, 0.9068, 0.2575, 0.9125, 0.2553, 0.9341, 0.2683, 0.9322, 0.2729, 0.8758, 0.7877, 0.8693, 0.7878, 0.8747, 0.7648, 0.8801, 0.7697, 0.8287, 0.7877, 0.8242, 0.7877, 0.8306, 0.7606, 0.8358, 0.7577, 0.8817, 0.7877, 0.8758, 0.7877, 0.8801, 0.7697, 0.8846, 0.7753, 0.8343, 0.7877, 0.8287, 0.7877, 0.8358, 0.7577, 0.8418, 0.7558, 0.689, 0.8861, 0.695, 0.8876, 0.6856, 0.8981, 0.6843, 0.8914, 0.8406, 0.7877, 0.8343, 0.7877, 0.8418, 0.7558, 0.8483, 0.7552, 0.9316, 0.2458, 0.9378, 0.2421, 0.9375, 0.2494, 0.6824, 0.8845, 0.689, 0.8861, 0.6843, 0.8914, 0.8476, 0.7878, 0.8406, 0.7877, 0.8483, 0.7552, 0.8551, 0.7559, 0.9251, 0.2493, 0.9316, 0.2458, 0.9375, 0.2494, 0.9368, 0.2564, 0.8549, 0.7878, 0.8476, 0.7878, 0.8551, 0.7559, 0.862, 0.7577, 0.9187, 0.2525, 0.9251, 0.2493, 0.9368, 0.2564, 0.9357, 0.2628, 0.8622, 0.7878, 0.8549, 0.7878, 0.862, 0.7577, 0.8686, 0.7607, 0.9125, 0.2553, 0.9187, 0.2525, 0.9357, 0.2628, 0.9341, 0.2683, 0.9357, 0.2628, 0.9368, 0.2564, 0.9485, 0.2491, 0.9526, 0.2522, 0.9859, 0.004844, 0.9878, 0.01066, 0.9532, 0.01066, 0.9548, 0.004844, 0.9838, 0.05207, 0.9808, 0.05755, 0.96, 0.05755, 0.9573, 0.05207, 0.9834, 5.071e-09, 0.9859, 0.004844, 0.9548, 0.004844, 0.9569, 1.232e-08, 0.9862, 0.04576, 0.9838, 0.05207, 0.9573, 0.05207, 0.9551, 0.04576, 0.6864, 0.9043, 0.6866, 0.9097, 0.662, 0.9038, 0.667, 0.8997, 0.988, 0.03885, 0.9862, 0.04576, 0.9551, 0.04576, 0.9534, 0.03885, 0.6856, 0.8981, 0.6864, 0.9043, 0.667, 0.8997, 0.6723, 0.8949, 0.9891, 0.0316, 0.988, 0.03885, 0.9534, 0.03885, 0.9524, 0.0316, 0.6843, 0.8914, 0.6856, 0.8981, 0.6723, 0.8949, 0.6775, 0.8898, 0.9894, 0.0243, 0.9891, 0.0316, 0.9524, 0.0316, 0.952, 0.0243, 0.9375, 0.2494, 0.9378, 0.2421, 0.9435, 0.2457, 0.6824, 0.8845, 0.6843, 0.8914, 0.6775, 0.8898, 0.989, 0.01723, 0.9894, 0.0243, 0.952, 0.0243, 0.9523, 0.01723, 0.9368, 0.2564, 0.9375, 0.2494, 0.9435, 0.2457, 0.9485, 0.2491, 0.9878, 0.01066, 0.989, 0.01723, 0.9523, 0.01723, 0.9532, 0.01066, 0.8808, 0.06494, 0.8736, 0.06411, 0.8753, 0.03365, 0.8826, 0.03261, 0.6775, 0.8898, 0.6723, 0.8949, 0.6683, 0.8813, 0.6754, 0.8828, 0.8878, 0.06456, 0.8808, 0.06494, 0.8826, 0.03261, 0.8896, 0.03159, 0.9435, 0.2457, 0.9378, 0.2421, 0.9435, 0.2384, 0.6824, 0.8845, 0.6775, 0.8898, 0.6754, 0.8828, 0.8943, 0.06297, 0.8878, 0.06456, 0.8896, 0.03159, 0.8961, 0.03064, 0.9485, 0.2491, 0.9435, 0.2457, 0.9435, 0.2384, 0.9485, 0.2348, 0.9002, 0.06025, 0.8943, 0.06297, 0.8961, 0.03064, 0.9019, 0.02979, 0.8539, 0.05486, 0.8488, 0.04993, 0.8495, 0.03731, 0.855, 0.03655, 0.6573, 0.9072, 0.6531, 0.9097, 0.6434, 0.8766, 0.6485, 0.8774, 0.8599, 0.05897, 0.8539, 0.05486, 0.855, 0.03655, 0.8612, 0.03566, 0.662, 0.9038, 0.6573, 0.9072, 0.6485, 0.8774, 0.6546, 0.8785, 0.8666, 0.06209, 0.8599, 0.05897, 0.8612, 0.03566, 0.8681, 0.03469, 0.667, 0.8997, 0.662, 0.9038, 0.6546, 0.8785, 0.6612, 0.8798, 0.8736, 0.06411, 0.8666, 0.06209, 0.8681, 0.03469, 0.8753, 0.03365, 0.6723, 0.8949, 0.667, 0.8997, 0.6612, 0.8798, 0.6683, 0.8813, 0.6485, 0.8774, 0.6434, 0.8766, 0.6659, 0.8512, 0.6688, 0.8546, 0.8612, 0.03566, 0.855, 0.03655, 0.8488, 0.01919, 0.8534, 0.01357, 0.6546, 0.8785, 0.6485, 0.8774, 0.6688, 0.8546, 0.6718, 0.8591, 0.8681, 0.03469, 0.8612, 0.03566, 0.8534, 0.01357, 0.8589, 0.008708, 0.6612, 0.8798, 0.6546, 0.8785, 0.6718, 0.8591, 0.6748, 0.8645, 0.8753, 0.03365, 0.8681, 0.03469, 0.8589, 0.008708, 0.8651, 0.00479, 0.6683, 0.8813, 0.6612, 0.8798, 0.6748, 0.8645, 0.6776, 0.8707, 0.8826, 0.03261, 0.8753, 0.03365, 0.8651, 0.00479, 0.8717, 0.001968, 0.6754, 0.8828, 0.6683, 0.8813, 0.6776, 0.8707, 0.6802, 0.8775, 0.8896, 0.03159, 0.8826, 0.03261, 0.8717, 0.001968, 0.8785, 0.0003505, 0.9435, 0.2384, 0.9378, 0.2421, 0.9375, 0.2348, 0.6824, 0.8845, 0.6754, 0.8828, 0.6802, 0.8775, 0.8961, 0.03064, 0.8896, 0.03159, 0.8785, 0.0003505, 0.8853, 6.036e-08, 0.9485, 0.2348, 0.9435, 0.2384, 0.9375, 0.2348, 0.9368, 0.2277, 0.9019, 0.02979, 0.8961, 0.03064, 0.8853, 6.036e-08, 0.8917, 0.0009299, 0.9526, 0.2314, 0.9485, 0.2348, 0.9368, 0.2277, 0.9357, 0.2212, 0.6802, 0.8775, 0.6776, 0.8707, 0.6909, 0.8739, 0.687, 0.8791, 0.9984, 0.09772, 0.9982, 0.1049, 0.9618, 0.1049, 0.9612, 0.09772, 0.9375, 0.2348, 0.9378, 0.2421, 0.9316, 0.2385, 0.6824, 0.8845, 0.6802, 0.8775, 0.687, 0.8791, 0.998, 0.09039, 0.9984, 0.09772, 0.9612, 0.09772, 0.9615, 0.09039, 0.9368, 0.2277, 0.9375, 0.2348, 0.9316, 0.2385, 0.9251, 0.235, 0.997, 0.08318, 0.998, 0.09039, 0.9615, 0.09039, 0.9627, 0.08318, 0.9357, 0.2212, 0.9368, 0.2277, 0.9251, 0.235, 0.9187, 0.2317, 0.9956, 0.07637, 0.997, 0.08318, 0.9627, 0.08318, 0.9647, 0.07637, 0.9341, 0.2154, 0.9357, 0.2212, 0.9187, 0.2317, 0.9125, 0.2288, 0.9937, 0.07021, 0.9956, 0.07637, 0.9647, 0.07637, 0.9674, 0.07021, 0.9963, 0.1176, 0.9945, 0.1227, 0.9683, 0.1227, 0.9654, 0.1176, 0.9914, 0.06494, 0.9937, 0.07021, 0.9674, 0.07021, 0.9707, 0.06494, 0.9975, 0.1116, 0.9963, 0.1176, 0.9654, 0.1176, 0.9632, 0.1116, 0.6776, 0.8707, 0.6748, 0.8645, 0.6941, 0.8691, 0.6909, 0.8739, 0.9982, 0.1049, 0.9975, 0.1116, 0.9632, 0.1116, 0.9618, 0.1049, 0.8747, 0.8106, 0.8686, 0.8147, 0.8622, 0.7878, 0.8693, 0.7878, 0.9068, 0.2264, 0.9125, 0.2288, 0.9125, 0.2553, 0.9068, 0.2575, 0.8801, 0.8057, 0.8747, 0.8106, 0.8693, 0.7878, 0.8758, 0.7877, 0.9018, 0.2245, 0.9068, 0.2264, 0.9068, 0.2575, 0.9018, 0.2591, 0.8846, 0.8001, 0.8801, 0.8057, 0.8758, 0.7877, 0.8817, 0.7877, 0.8418, 0.8194, 0.8358, 0.8176, 0.8287, 0.7877, 0.8343, 0.7877, 0.687, 0.8791, 0.6909, 0.8739, 0.695, 0.8876, 0.689, 0.8861, 0.8483, 0.8201, 0.8418, 0.8194, 0.8343, 0.7877, 0.8406, 0.7877, 0.9316, 0.2385, 0.9378, 0.2421, 0.9316, 0.2458, 0.6824, 0.8845, 0.687, 0.8791, 0.689, 0.8861, 0.8551, 0.8195, 0.8483, 0.8201, 0.8406, 0.7877, 0.8476, 0.7878, 0.9251, 0.235, 0.9316, 0.2385, 0.9316, 0.2458, 0.9251, 0.2493, 0.862, 0.8176, 0.8551, 0.8195, 0.8476, 0.7878, 0.8549, 0.7878, 0.9187, 0.2317, 0.9251, 0.235, 0.9251, 0.2493, 0.9187, 0.2525, 0.8686, 0.8147, 0.862, 0.8176, 0.8549, 0.7878, 0.8622, 0.7878, 0.9125, 0.2288, 0.9187, 0.2317, 0.9187, 0.2525, 0.9125, 0.2553, 0.9011, 0.6206, 0.8952, 0.6206, 0.8962, 0.5936, 0.902, 0.5976, 0.8537, 0.6206, 0.8483, 0.6206, 0.8492, 0.5976, 0.8547, 0.5935, 0.9488, 0.5276, 0.9485, 0.5335, 0.9256, 0.5202, 0.9308, 0.5171, 0.8599, 0.6206, 0.8537, 0.6206, 0.8547, 0.5935, 0.861, 0.5906, 0.949, 0.5209, 0.9488, 0.5276, 0.9308, 0.5171, 0.9366, 0.5137, 0.8667, 0.6206, 0.8599, 0.6206, 0.861, 0.5906, 0.868, 0.5887, 0.9491, 0.5137, 0.949, 0.5209, 0.9366, 0.5137, 0.9428, 0.5101, 0.874, 0.6206, 0.8667, 0.6206, 0.868, 0.5887, 0.8752, 0.5881, 0.7522, 0.9423, 0.7523, 0.935, 0.7584, 0.9386, 0.9492, 0.5064, 0.9491, 0.5137, 0.9428, 0.5101, 0.8813, 0.6206, 0.874, 0.6206, 0.8752, 0.5881, 0.8826, 0.5887, 0.7518, 0.9492, 0.7522, 0.9423, 0.7584, 0.9386, 0.764, 0.9418, 0.8885, 0.6206, 0.8813, 0.6206, 0.8826, 0.5887, 0.8896, 0.5906, 0.7512, 0.9554, 0.7518, 0.9492, 0.764, 0.9418, 0.7688, 0.9448, 0.8952, 0.6206, 0.8885, 0.6206, 0.8896, 0.5906, 0.8962, 0.5936, 0.7503, 0.9607, 0.7512, 0.9554, 0.7688, 0.9448, 0.7728, 0.9472, 0.7688, 0.9448, 0.764, 0.9418, 0.764, 0.9275, 0.7688, 0.924, 0.9943, 0.6507, 0.9964, 0.6566, 0.962, 0.6566, 0.9633, 0.6507, 0.9924, 0.6981, 0.9891, 0.7034, 0.9684, 0.7034, 0.966, 0.6981, 0.9915, 0.6458, 0.9943, 0.6507, 0.9633, 0.6507, 0.9652, 0.6458, 0.995, 0.6918, 0.9924, 0.6981, 0.966, 0.6981, 0.964, 0.6918, 0.9308, 0.5171, 0.9256, 0.5202, 0.9256, 0.4938, 0.9308, 0.4963, 0.9969, 0.6849, 0.995, 0.6918, 0.964, 0.6918, 0.9625, 0.6849, 0.9366, 0.5137, 0.9308, 0.5171, 0.9308, 0.4963, 0.9366, 0.4994, 0.998, 0.6777, 0.9969, 0.6849, 0.9625, 0.6849, 0.9615, 0.6777, 0.9428, 0.5101, 0.9366, 0.5137, 0.9366, 0.4994, 0.9428, 0.5028, 0.9983, 0.6704, 0.998, 0.6777, 0.9615, 0.6777, 0.9611, 0.6704, 0.7584, 0.9386, 0.7523, 0.935, 0.7584, 0.9313, 0.9492, 0.5064, 0.9428, 0.5101, 0.9428, 0.5028, 0.9978, 0.6633, 0.9983, 0.6704, 0.9611, 0.6704, 0.9612, 0.6633, 0.764, 0.9418, 0.7584, 0.9386, 0.7584, 0.9313, 0.764, 0.9275, 0.9964, 0.6566, 0.9978, 0.6633, 0.9612, 0.6633, 0.962, 0.6566, 0.8826, 0.1953, 0.8896, 0.1971, 0.8896, 0.227, 0.8826, 0.227, 0.9428, 0.5028, 0.9366, 0.4994, 0.949, 0.4923, 0.9491, 0.4992, 0.8753, 0.1947, 0.8826, 0.1953, 0.8826, 0.227, 0.8753, 0.227, 0.7584, 0.9313, 0.7523, 0.935, 0.7522, 0.9277, 0.9492, 0.5064, 0.9428, 0.5028, 0.9491, 0.4992, 0.868, 0.1953, 0.8753, 0.1947, 0.8753, 0.227, 0.868, 0.227, 0.764, 0.9275, 0.7584, 0.9313, 0.7522, 0.9277, 0.7518, 0.9206, 0.861, 0.1971, 0.868, 0.1953, 0.868, 0.227, 0.861, 0.227, 0.7688, 0.924, 0.764, 0.9275, 0.7518, 0.9206, 0.7512, 0.9139, 0.8545, 0.2002, 0.861, 0.1971, 0.861, 0.227, 0.8545, 0.2271, 0.7728, 0.9208, 0.7688, 0.924, 0.7512, 0.9139, 0.7503, 0.9079, 0.8488, 0.2042, 0.8545, 0.2002, 0.8545, 0.2271, 0.8488, 0.2271, 0.8961, 0.2002, 0.9018, 0.2042, 0.9018, 0.2271, 0.8961, 0.2271, 0.9308, 0.4963, 0.9256, 0.4938, 0.9485, 0.4806, 0.9488, 0.486, 0.8896, 0.1971, 0.8961, 0.2002, 0.8961, 0.2271, 0.8896, 0.227, 0.9366, 0.4994, 0.9308, 0.4963, 0.9488, 0.486, 0.949, 0.4923, 0.8545, 0.2271, 0.861, 0.227, 0.861, 0.2571, 0.8545, 0.2541, 0.7503, 0.9079, 0.7512, 0.9139, 0.7335, 0.9245, 0.7278, 0.9214, 0.8488, 0.2271, 0.8545, 0.2271, 0.8545, 0.2541, 0.8488, 0.2501, 0.8961, 0.2271, 0.9018, 0.2271, 0.9018, 0.2501, 0.8961, 0.2541, 0.9488, 0.486, 0.9485, 0.4806, 0.9714, 0.4939, 0.9668, 0.4965, 0.8896, 0.227, 0.8961, 0.2271, 0.8961, 0.2541, 0.8896, 0.2571, 0.949, 0.4923, 0.9488, 0.486, 0.9668, 0.4965, 0.9614, 0.4995, 0.8826, 0.227, 0.8896, 0.227, 0.8896, 0.2571, 0.8826, 0.2589, 0.9491, 0.4992, 0.949, 0.4923, 0.9614, 0.4995, 0.9554, 0.5028, 0.8753, 0.227, 0.8826, 0.227, 0.8826, 0.2589, 0.8753, 0.2595, 0.7522, 0.9277, 0.7523, 0.935, 0.746, 0.9314, 0.9492, 0.5064, 0.9491, 0.4992, 0.9554, 0.5028, 0.868, 0.227, 0.8753, 0.227, 0.8753, 0.2595, 0.868, 0.2589, 0.7518, 0.9206, 0.7522, 0.9277, 0.746, 0.9314, 0.7396, 0.9279, 0.861, 0.227, 0.868, 0.227, 0.868, 0.2589, 0.861, 0.2571, 0.7512, 0.9139, 0.7518, 0.9206, 0.7396, 0.9279, 0.7335, 0.9245, 0.9554, 0.5028, 0.9614, 0.4995, 0.9614, 0.5138, 0.9554, 0.5101, 0.5226, 0.9804, 0.5223, 0.9875, 0.4857, 0.9875, 0.4852, 0.9804, 0.746, 0.9314, 0.7523, 0.935, 0.746, 0.9387, 0.9492, 0.5064, 0.9554, 0.5028, 0.9554, 0.5101, 0.5222, 0.9731, 0.5226, 0.9804, 0.4852, 0.9804, 0.4855, 0.9731, 0.7396, 0.9279, 0.746, 0.9314, 0.746, 0.9387, 0.7396, 0.9422, 0.5211, 0.9659, 0.5222, 0.9731, 0.4855, 0.9731, 0.4866, 0.9659, 0.7335, 0.9245, 0.7396, 0.9279, 0.7396, 0.9422, 0.7335, 0.9452, 0.5196, 0.959, 0.5211, 0.9659, 0.4866, 0.9659, 0.4885, 0.959, 0.7278, 0.9214, 0.7335, 0.9245, 0.7335, 0.9452, 0.7278, 0.9478, 0.5174, 0.9527, 0.5196, 0.959, 0.4885, 0.959, 0.491, 0.9527, 0.7227, 0.9188, 0.7278, 0.9214, 0.7278, 0.9478, 0.7227, 0.9498, 0.5149, 0.9473, 0.5174, 0.9527, 0.491, 0.9527, 0.4941, 0.9473, 0.5215, 0.9941, 0.52, 1.0, 0.489, 1.0, 0.487, 0.9941, 0.9614, 0.4995, 0.9668, 0.4965, 0.9668, 0.5172, 0.9614, 0.5138, 0.5223, 0.9875, 0.5215, 0.9941, 0.487, 0.9941, 0.4857, 0.9875, 0.902, 0.6434, 0.8962, 0.6475, 0.8952, 0.6206, 0.9011, 0.6206, 0.8547, 0.6475, 0.8492, 0.6434, 0.8483, 0.6206, 0.8537, 0.6206, 0.9668, 0.5172, 0.9714, 0.5204, 0.9485, 0.5335, 0.9488, 0.5276, 0.861, 0.6505, 0.8547, 0.6475, 0.8537, 0.6206, 0.8599, 0.6206, 0.9614, 0.5138, 0.9668, 0.5172, 0.9488, 0.5276, 0.949, 0.5209, 0.868, 0.6523, 0.861, 0.6505, 0.8599, 0.6206, 0.8667, 0.6206, 0.9554, 0.5101, 0.9614, 0.5138, 0.949, 0.5209, 0.9491, 0.5137, 0.8752, 0.653, 0.868, 0.6523, 0.8667, 0.6206, 0.874, 0.6206, 0.746, 0.9387, 0.7523, 0.935, 0.7522, 0.9423, 0.9492, 0.5064, 0.9554, 0.5101, 0.9491, 0.5137, 0.8826, 0.6523, 0.8752, 0.653, 0.874, 0.6206, 0.8813, 0.6206, 0.7396, 0.9422, 0.746, 0.9387, 0.7522, 0.9423, 0.7518, 0.9492, 0.8896, 0.6505, 0.8826, 0.6523, 0.8813, 0.6206, 0.8885, 0.6206, 0.7335, 0.9452, 0.7396, 0.9422, 0.7518, 0.9492, 0.7512, 0.9554, 0.8962, 0.6475, 0.8896, 0.6505, 0.8885, 0.6206, 0.8952, 0.6206, 0.7278, 0.9478, 0.7335, 0.9452, 0.7512, 0.9554, 0.7503, 0.9607, 0.8771, 0.8526, 0.8711, 0.8526, 0.8722, 0.8255, 0.878, 0.8296, 0.8296, 0.8526, 0.8242, 0.8526, 0.8251, 0.8296, 0.8306, 0.8255, 0.7838, 0.8933, 0.7785, 0.8961, 0.7785, 0.8696, 0.7838, 0.8725, 0.8358, 0.8526, 0.8296, 0.8526, 0.8306, 0.8255, 0.837, 0.8225, 0.7897, 0.8902, 0.7838, 0.8933, 0.7838, 0.8725, 0.7897, 0.8758, 0.8427, 0.8526, 0.8358, 0.8526, 0.837, 0.8225, 0.8439, 0.8207, 0.7959, 0.8867, 0.7897, 0.8902, 0.7897, 0.8758, 0.7959, 0.8794, 0.8499, 0.8526, 0.8427, 0.8526, 0.8439, 0.8207, 0.8512, 0.8201, 0.934, 0.9406, 0.9342, 0.9334, 0.9402, 0.9369, 0.8023, 0.883, 0.7959, 0.8867, 0.7959, 0.8794, 0.8573, 0.8526, 0.8499, 0.8526, 0.8512, 0.8201, 0.8585, 0.8207, 0.9336, 0.9475, 0.934, 0.9406, 0.9402, 0.9369, 0.9458, 0.9402, 0.8644, 0.8526, 0.8573, 0.8526, 0.8585, 0.8207, 0.8656, 0.8226, 0.933, 0.9537, 0.9336, 0.9475, 0.9458, 0.9402, 0.9507, 0.9431, 0.8711, 0.8526, 0.8644, 0.8526, 0.8656, 0.8226, 0.8722, 0.8255, 0.9321, 0.9591, 0.933, 0.9537, 0.9507, 0.9431, 0.9546, 0.9456, 0.9507, 0.9431, 0.9458, 0.9402, 0.9458, 0.9259, 0.9507, 0.9223, 0.9879, 0.9112, 0.99, 0.9171, 0.9556, 0.9171, 0.9569, 0.9112, 0.9859, 0.9585, 0.9827, 0.9639, 0.962, 0.9639, 0.9595, 0.9585, 0.9851, 0.9062, 0.9879, 0.9112, 0.9569, 0.9112, 0.9587, 0.9062, 0.9885, 0.9523, 0.9859, 0.9585, 0.9595, 0.9585, 0.9575, 0.9523, 0.7838, 0.8725, 0.7785, 0.8696, 0.8014, 0.8563, 0.8018, 0.8621, 0.9904, 0.9454, 0.9885, 0.9523, 0.9575, 0.9523, 0.956, 0.9454, 0.7897, 0.8758, 0.7838, 0.8725, 0.8018, 0.8621, 0.8021, 0.8687, 0.9916, 0.9382, 0.9904, 0.9454, 0.956, 0.9454, 0.955, 0.9382, 0.7959, 0.8794, 0.7897, 0.8758, 0.8021, 0.8687, 0.8022, 0.8757, 0.9919, 0.9309, 0.9916, 0.9382, 0.955, 0.9382, 0.9546, 0.9309, 0.9402, 0.9369, 0.9342, 0.9334, 0.9402, 0.9296, 0.8023, 0.883, 0.7959, 0.8794, 0.8022, 0.8757, 0.9913, 0.9238, 0.9919, 0.9309, 0.9546, 0.9309, 0.9548, 0.9238, 0.9458, 0.9402, 0.9402, 0.9369, 0.9402, 0.9296, 0.9458, 0.9259, 0.99, 0.9171, 0.9913, 0.9238, 0.9548, 0.9238, 0.9556, 0.9171, 0.8826, 0.1304, 0.8896, 0.1323, 0.8896, 0.1622, 0.8826, 0.1622, 0.8022, 0.8757, 0.8021, 0.8687, 0.8144, 0.8758, 0.8085, 0.8794, 0.8753, 0.1298, 0.8826, 0.1304, 0.8826, 0.1622, 0.8753, 0.1622, 0.9402, 0.9296, 0.9342, 0.9334, 0.934, 0.926, 0.8023, 0.883, 0.8022, 0.8757, 0.8085, 0.8794, 0.868, 0.1304, 0.8753, 0.1298, 0.8753, 0.1622, 0.868, 0.1622, 0.9458, 0.9259, 0.9402, 0.9296, 0.934, 0.926, 0.9336, 0.9189, 0.861, 0.1323, 0.868, 0.1304, 0.868, 0.1622, 0.861, 0.1622, 0.9507, 0.9223, 0.9458, 0.9259, 0.9336, 0.9189, 0.933, 0.9122, 0.8545, 0.1353, 0.861, 0.1323, 0.861, 0.1622, 0.8545, 0.1622, 0.9546, 0.9192, 0.9507, 0.9223, 0.933, 0.9122, 0.9321, 0.9062, 0.8488, 0.1393, 0.8545, 0.1353, 0.8545, 0.1622, 0.8488, 0.1622, 0.8961, 0.1353, 0.9018, 0.1393, 0.9018, 0.1622, 0.8961, 0.1622, 0.8018, 0.8621, 0.8014, 0.8563, 0.8242, 0.8696, 0.8197, 0.8725, 0.8896, 0.1323, 0.8961, 0.1353, 0.8961, 0.1622, 0.8896, 0.1622, 0.8021, 0.8687, 0.8018, 0.8621, 0.8197, 0.8725, 0.8144, 0.8758, 0.8545, 0.1622, 0.861, 0.1622, 0.861, 0.1922, 0.8545, 0.1892, 0.9321, 0.9062, 0.933, 0.9122, 0.9153, 0.9228, 0.9096, 0.9197, 0.8488, 0.1622, 0.8545, 0.1622, 0.8545, 0.1892, 0.8488, 0.1852, 0.8961, 0.1622, 0.9018, 0.1622, 0.9018, 0.1852, 0.8961, 0.1892, 0.8197, 0.8725, 0.8242, 0.8696, 0.8242, 0.896, 0.8197, 0.8933, 0.8896, 0.1622, 0.8961, 0.1622, 0.8961, 0.1892, 0.8896, 0.1922, 0.8144, 0.8758, 0.8197, 0.8725, 0.8197, 0.8933, 0.8144, 0.8901, 0.8826, 0.1622, 0.8896, 0.1622, 0.8896, 0.1922, 0.8826, 0.1941, 0.8085, 0.8794, 0.8144, 0.8758, 0.8144, 0.8901, 0.8085, 0.8867, 0.8753, 0.1622, 0.8826, 0.1622, 0.8826, 0.1941, 0.8753, 0.1947, 0.934, 0.926, 0.9342, 0.9334, 0.9278, 0.9298, 0.8023, 0.883, 0.8085, 0.8794, 0.8085, 0.8867, 0.868, 0.1622, 0.8753, 0.1622, 0.8753, 0.1947, 0.868, 0.1941, 0.9336, 0.9189, 0.934, 0.926, 0.9278, 0.9298, 0.9214, 0.9262, 0.861, 0.1622, 0.868, 0.1622, 0.868, 0.1941, 0.861, 0.1922, 0.933, 0.9122, 0.9336, 0.9189, 0.9214, 0.9262, 0.9153, 0.9228, 0.8085, 0.8867, 0.8144, 0.8901, 0.8021, 0.8973, 0.8022, 0.8903, 0.8616, 0.9755, 0.8614, 0.9826, 0.8247, 0.9826, 0.8242, 0.9755, 0.9278, 0.9298, 0.9342, 0.9334, 0.9278, 0.937, 0.8023, 0.883, 0.8085, 0.8867, 0.8022, 0.8903, 0.8612, 0.9682, 0.8616, 0.9755, 0.8242, 0.9755, 0.8246, 0.9682, 0.9214, 0.9262, 0.9278, 0.9298, 0.9278, 0.937, 0.9214, 0.9405, 0.8602, 0.961, 0.8612, 0.9682, 0.8246, 0.9682, 0.8257, 0.961, 0.9153, 0.9228, 0.9214, 0.9262, 0.9214, 0.9405, 0.9153, 0.9436, 0.8586, 0.9541, 0.8602, 0.961, 0.8257, 0.961, 0.8275, 0.9541, 0.9096, 0.9197, 0.9153, 0.9228, 0.9153, 0.9436, 0.9096, 0.9462, 0.8565, 0.9478, 0.8586, 0.9541, 0.8275, 0.9541, 0.8301, 0.9478, 0.9045, 0.9171, 0.9096, 0.9197, 0.9096, 0.9462, 0.9045, 0.9482, 0.8539, 0.9424, 0.8565, 0.9478, 0.8301, 0.9478, 0.8332, 0.9424, 0.8605, 0.9893, 0.8591, 0.9951, 0.828, 0.9951, 0.826, 0.9893, 0.8144, 0.8901, 0.8197, 0.8933, 0.8018, 0.9037, 0.8021, 0.8973, 0.8614, 0.9826, 0.8605, 0.9893, 0.826, 0.9893, 0.8247, 0.9826, 0.878, 0.8754, 0.8722, 0.8795, 0.8711, 0.8526, 0.8771, 0.8526, 0.8306, 0.8795, 0.8251, 0.8754, 0.8242, 0.8526, 0.8296, 0.8526, 0.8018, 0.9037, 0.8014, 0.9093, 0.7785, 0.8961, 0.7838, 0.8933, 0.837, 0.8825, 0.8306, 0.8795, 0.8296, 0.8526, 0.8358, 0.8526, 0.8021, 0.8973, 0.8018, 0.9037, 0.7838, 0.8933, 0.7897, 0.8902, 0.8439, 0.8843, 0.837, 0.8825, 0.8358, 0.8526, 0.8427, 0.8526, 0.8022, 0.8903, 0.8021, 0.8973, 0.7897, 0.8902, 0.7959, 0.8867, 0.8512, 0.885, 0.8439, 0.8843, 0.8427, 0.8526, 0.8499, 0.8526, 0.9278, 0.937, 0.9342, 0.9334, 0.934, 0.9406, 0.8023, 0.883, 0.8022, 0.8903, 0.7959, 0.8867, 0.8585, 0.8843, 0.8512, 0.885, 0.8499, 0.8526, 0.8573, 0.8526, 0.9214, 0.9405, 0.9278, 0.937, 0.934, 0.9406, 0.9336, 0.9475, 0.8656, 0.8825, 0.8585, 0.8843, 0.8573, 0.8526, 0.8644, 0.8526, 0.9153, 0.9436, 0.9214, 0.9405, 0.9336, 0.9475, 0.933, 0.9537, 0.8722, 0.8795, 0.8656, 0.8825, 0.8644, 0.8526, 0.8711, 0.8526, 0.9096, 0.9462, 0.9153, 0.9436, 0.933, 0.9537, 0.9321, 0.9591, 0.8076, 0.5816, 0.8076, 0.5881, 0.7918, 0.5835, 0.7909, 0.5767, 0.8469, 0.7441, 0.8483, 0.7513, 0.83, 0.7552, 0.8283, 0.7446, 0.9451, 0.4703, 0.9451, 0.4806, 0.9256, 0.4806, 0.9256, 0.4703, 0.9722, 0.2113, 0.9612, 0.1965, 0.9722, 0.1805, 0.9899, 0.1854, 0.9899, 0.2045, 0.8282, 0.1783, 0.8299, 0.1676, 0.8488, 0.1701, 0.8476, 0.1771, 0.8241, 0.5766, 0.8232, 0.5833, 0.8076, 0.5881, 0.8076, 0.5816, 0.8752, 0.9297, 0.8752, 0.9107, 0.8933, 0.9057, 0.9045, 0.9215, 0.8933, 0.9364, 0.8232, 0.4436, 0.8241, 0.4534, 0.8076, 0.4584, 0.8076, 0.4484, 0.8241, 0.4534, 0.8241, 0.5766, 0.8076, 0.5816, 0.8076, 0.4584, 0.8283, 0.3326, 0.8241, 0.2348, 0.8488, 0.3244, 0.8472, 0.3351, 0.8241, 0.2348, 0.8282, 0.1783, 0.8476, 0.1771, 0.8488, 0.3244, 0.9451, 0.3352, 0.9451, 0.4188, 0.9257, 0.4188, 0.9256, 0.3351, 0.9451, 0.4188, 0.9451, 0.4703, 0.9256, 0.4703, 0.9257, 0.4188, 0.8468, 0.5881, 0.8483, 0.5985, 0.8242, 0.6887, 0.8285, 0.592, 0.8483, 0.5985, 0.8469, 0.7441, 0.8283, 0.7446, 0.8242, 0.6887, 0.8076, 0.4484, 0.8076, 0.4584, 0.7909, 0.4535, 0.7918, 0.4437, 0.8076, 0.4584, 0.8076, 0.5816, 0.7909, 0.5767, 0.7909, 0.4535, 0.8072, 0.7158, 0.8065, 0.7222, 0.7913, 0.7158, 0.7912, 0.709, 0.9635, 0.8773, 0.9618, 0.8844, 0.9435, 0.8807, 0.9462, 0.8702, 0.9246, 0.5719, 0.9256, 0.5821, 0.9063, 0.5841, 0.9052, 0.5739, 0.9219, 0.9905, 0.9045, 0.9845, 0.9045, 0.965, 0.9219, 0.9591, 0.9327, 0.9748, 0.9582, 0.7013, 0.9611, 0.7118, 0.9428, 0.7174, 0.941, 0.7105, 0.8242, 0.7127, 0.8226, 0.7193, 0.8065, 0.7222, 0.8072, 0.7158, 0.941, 0.7428, 0.941, 0.7234, 0.9594, 0.7174, 0.9708, 0.7331, 0.9594, 0.7488, 0.8242, 0.5916, 0.8239, 0.6024, 0.8074, 0.6014, 0.8086, 0.5906, 0.8239, 0.6024, 0.8242, 0.7127, 0.8072, 0.7158, 0.8074, 0.6014, 0.9611, 0.589, 0.9568, 0.6527, 0.9414, 0.5989, 0.9422, 0.5881, 0.9568, 0.6527, 0.9582, 0.7013, 0.941, 0.7105, 0.9414, 0.5989, 0.9256, 0.4596, 0.9213, 0.5233, 0.9019, 0.5253, 0.9063, 0.4616, 0.9213, 0.5233, 0.9246, 0.5719, 0.9052, 0.5739, 0.9019, 0.5253, 0.9623, 0.7552, 0.9633, 0.7657, 0.947, 0.8216, 0.9435, 0.7579, 0.9633, 0.7657, 0.9635, 0.8773, 0.9462, 0.8702, 0.947, 0.8216, 0.8086, 0.5906, 0.8074, 0.6014, 0.7909, 0.5987, 0.793, 0.5881, 0.8074, 0.6014, 0.8072, 0.7158, 0.7912, 0.709, 0.7909, 0.5987, 0.8076, 0.1423, 0.8076, 0.1496, 0.7918, 0.1488, 0.7909, 0.1415, 0.9045, 0.8984, 0.9035, 0.9057, 0.8846, 0.9032, 0.8864, 0.8925, 0.9411, 0.2015, 0.9412, 0.2124, 0.9217, 0.2125, 0.9217, 0.2015, 0.5521, 0.9536, 0.5521, 0.9729, 0.5338, 0.9785, 0.5226, 0.9627, 0.5338, 0.9473, 0.9222, 0.8917, 0.924, 0.9024, 0.9055, 0.9062, 0.9045, 0.8992, 0.8241, 0.1415, 0.8232, 0.1488, 0.8076, 0.1496, 0.8076, 0.1423, 0.719, 0.9253, 0.7076, 0.9411, 0.6891, 0.9351, 0.6891, 0.9157, 0.7076, 0.9097, 0.8232, 1.977e-05, 0.8241, 0.01083, 0.8076, 0.01164, 0.8076, 0.0007829, 0.8241, 0.01083, 0.8241, 0.1415, 0.8076, 0.1423, 0.8076, 0.01164, 0.924, 0.7552, 0.9197, 0.841, 0.9075, 0.7698, 0.9055, 0.7591, 0.9197, 0.841, 0.9222, 0.8917, 0.9045, 0.8992, 0.9075, 0.7698, 0.9412, 0.06494, 0.9411, 0.1502, 0.9217, 0.1503, 0.9217, 0.06495, 0.9411, 0.1502, 0.9411, 0.2015, 0.9217, 0.2015, 0.9217, 0.1503, 0.9035, 0.7577, 0.9016, 0.7681, 0.8889, 0.8416, 0.8846, 0.7552, 0.9016, 0.7681, 0.9045, 0.8984, 0.8864, 0.8925, 0.8889, 0.8416, 0.8076, 0.0007829, 0.8076, 0.01164, 0.7909, 0.01081, 0.7918, -2.015e-08, 0.8076, 0.01164, 0.8076, 0.1423, 0.7909, 0.1415, 0.7909, 0.01081, 0.8692, 0.5348, 0.8621, 0.5348, 0.8685, 0.5078, 0.8746, 0.5118, 0.8292, 0.9271, 0.835, 0.9249, 0.8565, 0.9379, 0.8546, 0.9424, 0.8757, 0.5348, 0.8692, 0.5348, 0.8746, 0.5118, 0.88, 0.5167, 0.8286, 0.5348, 0.8241, 0.5347, 0.8305, 0.5077, 0.8357, 0.5047, 0.8816, 0.5348, 0.8757, 0.5348, 0.88, 0.5167, 0.8845, 0.5223, 0.8342, 0.5348, 0.8286, 0.5348, 0.8357, 0.5047, 0.8417, 0.5029, 0.7683, 0.8843, 0.7743, 0.8858, 0.7649, 0.8964, 0.7636, 0.8897, 0.8405, 0.5348, 0.8342, 0.5348, 0.8417, 0.5029, 0.8482, 0.5023, 0.854, 0.9154, 0.8602, 0.9117, 0.86, 0.919, 0.7617, 0.8827, 0.7683, 0.8843, 0.7636, 0.8897, 0.8475, 0.5348, 0.8405, 0.5348, 0.8482, 0.5023, 0.855, 0.5029, 0.8476, 0.9189, 0.854, 0.9154, 0.86, 0.919, 0.8593, 0.9259, 0.8548, 0.5348, 0.8475, 0.5348, 0.855, 0.5029, 0.8619, 0.5048, 0.8411, 0.9221, 0.8476, 0.9189, 0.8593, 0.9259, 0.8581, 0.9323, 0.8621, 0.5348, 0.8548, 0.5348, 0.8619, 0.5048, 0.8685, 0.5078, 0.835, 0.9249, 0.8411, 0.9221, 0.8581, 0.9323, 0.8565, 0.9379, 0.8581, 0.9323, 0.8593, 0.9259, 0.871, 0.9187, 0.8751, 0.9218, 0.9858, 0.2777, 0.9877, 0.2835, 0.9531, 0.2835, 0.9547, 0.2777, 0.9836, 0.3249, 0.9806, 0.3304, 0.9598, 0.3304, 0.9572, 0.3249, 0.9833, 0.2729, 0.9858, 0.2777, 0.9547, 0.2777, 0.9568, 0.2729, 0.9861, 0.3186, 0.9836, 0.3249, 0.9572, 0.3249, 0.9549, 0.3186, 0.7657, 0.9025, 0.7659, 0.9079, 0.7413, 0.902, 0.7463, 0.8979, 0.9879, 0.3117, 0.9861, 0.3186, 0.9549, 0.3186, 0.9533, 0.3117, 0.7649, 0.8964, 0.7657, 0.9025, 0.7463, 0.8979, 0.7516, 0.8932, 0.9889, 0.3045, 0.9879, 0.3117, 0.9533, 0.3117, 0.9522, 0.3045, 0.7636, 0.8897, 0.7649, 0.8964, 0.7516, 0.8932, 0.7568, 0.888, 0.9893, 0.2972, 0.9889, 0.3045, 0.9522, 0.3045, 0.9519, 0.2972, 0.86, 0.919, 0.8602, 0.9117, 0.866, 0.9153, 0.7617, 0.8827, 0.7636, 0.8897, 0.7568, 0.888, 0.9888, 0.2901, 0.9893, 0.2972, 0.9519, 0.2972, 0.9521, 0.2901, 0.8593, 0.9259, 0.86, 0.919, 0.866, 0.9153, 0.871, 0.9187, 0.9877, 0.2835, 0.9888, 0.2901, 0.9521, 0.2901, 0.9531, 0.2835, 0.8802, 0.7179, 0.8731, 0.7171, 0.8748, 0.6866, 0.8821, 0.6856, 0.7568, 0.888, 0.7516, 0.8932, 0.7476, 0.8795, 0.7547, 0.8811, 0.8872, 0.7175, 0.8802, 0.7179, 0.8821, 0.6856, 0.8891, 0.6846, 0.866, 0.9153, 0.8602, 0.9117, 0.866, 0.908, 0.7617, 0.8827, 0.7568, 0.888, 0.7547, 0.8811, 0.8938, 0.7159, 0.8872, 0.7175, 0.8891, 0.6846, 0.8956, 0.6836, 0.871, 0.9187, 0.866, 0.9153, 0.866, 0.908, 0.871, 0.9044, 0.8997, 0.7132, 0.8938, 0.7159, 0.8956, 0.6836, 0.9014, 0.6828, 0.8534, 0.7078, 0.8483, 0.7029, 0.849, 0.6903, 0.8545, 0.6895, 0.7366, 0.9054, 0.7324, 0.9079, 0.7227, 0.8748, 0.7278, 0.8757, 0.8594, 0.7119, 0.8534, 0.7078, 0.8545, 0.6895, 0.8607, 0.6886, 0.7413, 0.902, 0.7366, 0.9054, 0.7278, 0.8757, 0.7339, 0.8767, 0.8661, 0.7151, 0.8594, 0.7119, 0.8607, 0.6886, 0.8676, 0.6876, 0.7463, 0.8979, 0.7413, 0.902, 0.7339, 0.8767, 0.7405, 0.878, 0.8731, 0.7171, 0.8661, 0.7151, 0.8676, 0.6876, 0.8748, 0.6866, 0.7516, 0.8932, 0.7463, 0.8979, 0.7405, 0.878, 0.7476, 0.8795, 0.7278, 0.8757, 0.7227, 0.8748, 0.7452, 0.8495, 0.7481, 0.8528, 0.8607, 0.6886, 0.8545, 0.6895, 0.8483, 0.6722, 0.8529, 0.6665, 0.7339, 0.8767, 0.7278, 0.8757, 0.7481, 0.8528, 0.7511, 0.8573, 0.8676, 0.6876, 0.8607, 0.6886, 0.8529, 0.6665, 0.8584, 0.6617, 0.7405, 0.878, 0.7339, 0.8767, 0.7511, 0.8573, 0.7541, 0.8628, 0.8748, 0.6866, 0.8676, 0.6876, 0.8584, 0.6617, 0.8646, 0.6577, 0.7476, 0.8795, 0.7405, 0.878, 0.7541, 0.8628, 0.7569, 0.869, 0.8821, 0.6856, 0.8748, 0.6866, 0.8646, 0.6577, 0.8712, 0.6549, 0.7547, 0.8811, 0.7476, 0.8795, 0.7569, 0.869, 0.7595, 0.8757, 0.8891, 0.6846, 0.8821, 0.6856, 0.8712, 0.6549, 0.878, 0.6533, 0.866, 0.908, 0.8602, 0.9117, 0.86, 0.9044, 0.7617, 0.8827, 0.7547, 0.8811, 0.7595, 0.8757, 0.8956, 0.6836, 0.8891, 0.6846, 0.878, 0.6533, 0.8848, 0.653, 0.871, 0.9044, 0.866, 0.908, 0.86, 0.9044, 0.8593, 0.8973, 0.9014, 0.6828, 0.8956, 0.6836, 0.8848, 0.653, 0.8912, 0.6539, 0.8751, 0.901, 0.871, 0.9044, 0.8593, 0.8973, 0.8581, 0.8907, 0.7595, 0.8757, 0.7569, 0.869, 0.7702, 0.8721, 0.7663, 0.8773, 0.9984, 0.1555, 0.9982, 0.1626, 0.9618, 0.1626, 0.9612, 0.1555, 0.86, 0.9044, 0.8602, 0.9117, 0.854, 0.9081, 0.7617, 0.8827, 0.7595, 0.8757, 0.7663, 0.8773, 0.998, 0.1482, 0.9984, 0.1555, 0.9612, 0.1555, 0.9615, 0.1482, 0.8593, 0.8973, 0.86, 0.9044, 0.854, 0.9081, 0.8476, 0.9046, 0.997, 0.1409, 0.998, 0.1482, 0.9615, 0.1482, 0.9627, 0.1409, 0.8581, 0.8907, 0.8593, 0.8973, 0.8476, 0.9046, 0.8411, 0.9013, 0.9956, 0.1341, 0.997, 0.1409, 0.9627, 0.1409, 0.9647, 0.1341, 0.8565, 0.885, 0.8581, 0.8907, 0.8411, 0.9013, 0.835, 0.8984, 0.9937, 0.128, 0.9956, 0.1341, 0.9647, 0.1341, 0.9674, 0.128, 0.9963, 0.1754, 0.9945, 0.1805, 0.9683, 0.1805, 0.9654, 0.1754, 0.9914, 0.1227, 0.9937, 0.128, 0.9674, 0.128, 0.9707, 0.1227, 0.9975, 0.1694, 0.9963, 0.1754, 0.9654, 0.1754, 0.9632, 0.1694, 0.7569, 0.869, 0.7541, 0.8628, 0.7734, 0.8674, 0.7702, 0.8721, 0.9982, 0.1626, 0.9975, 0.1694, 0.9632, 0.1694, 0.9618, 0.1626, 0.8746, 0.5577, 0.8685, 0.5617, 0.8621, 0.5348, 0.8692, 0.5348, 0.8292, 0.896, 0.835, 0.8984, 0.835, 0.9249, 0.8292, 0.9271, 0.88, 0.5528, 0.8746, 0.5577, 0.8692, 0.5348, 0.8757, 0.5348, 0.8242, 0.8941, 0.8292, 0.896, 0.8292, 0.9271, 0.8242, 0.9287, 0.8845, 0.5471, 0.88, 0.5528, 0.8757, 0.5348, 0.8816, 0.5348, 0.8417, 0.5665, 0.8357, 0.5646, 0.8286, 0.5348, 0.8342, 0.5348, 0.7663, 0.8773, 0.7702, 0.8721, 0.7743, 0.8858, 0.7683, 0.8843, 0.8482, 0.5671, 0.8417, 0.5665, 0.8342, 0.5348, 0.8405, 0.5348, 0.854, 0.9081, 0.8602, 0.9117, 0.854, 0.9154, 0.7617, 0.8827, 0.7663, 0.8773, 0.7683, 0.8843, 0.855, 0.5665, 0.8482, 0.5671, 0.8405, 0.5348, 0.8475, 0.5348, 0.8476, 0.9046, 0.854, 0.9081, 0.854, 0.9154, 0.8476, 0.9189, 0.8619, 0.5647, 0.855, 0.5665, 0.8475, 0.5348, 0.8548, 0.5348, 0.8411, 0.9013, 0.8476, 0.9046, 0.8476, 0.9189, 0.8411, 0.9221, 0.8685, 0.5617, 0.8619, 0.5647, 0.8548, 0.5348, 0.8621, 0.5348, 0.835, 0.8984, 0.8411, 0.9013, 0.8411, 0.9221, 0.835, 0.9249, 0.901, 0.4325, 0.8951, 0.4325, 0.8961, 0.4055, 0.9019, 0.4095, 0.8535, 0.4325, 0.8482, 0.4325, 0.8491, 0.4095, 0.8546, 0.4055, 0.6487, 0.9467, 0.6434, 0.9494, 0.6434, 0.9229, 0.6487, 0.9259, 0.8598, 0.4325, 0.8535, 0.4325, 0.8546, 0.4055, 0.8609, 0.4025, 0.6546, 0.9435, 0.6487, 0.9467, 0.6487, 0.9259, 0.6546, 0.9292, 0.8666, 0.4325, 0.8598, 0.4325, 0.8609, 0.4025, 0.8679, 0.4006, 0.6608, 0.94, 0.6546, 0.9435, 0.6546, 0.9292, 0.6608, 0.9327, 0.8739, 0.4325, 0.8666, 0.4325, 0.8679, 0.4006, 0.8751, 0.4, 0.9313, 0.3072, 0.9314, 0.3, 0.9375, 0.3035, 0.6672, 0.9364, 0.6608, 0.94, 0.6608, 0.9327, 0.8812, 0.4325, 0.8739, 0.4325, 0.8751, 0.4, 0.8825, 0.4006, 0.9309, 0.3141, 0.9313, 0.3072, 0.9375, 0.3035, 0.9431, 0.3068, 0.8884, 0.4325, 0.8812, 0.4325, 0.8825, 0.4006, 0.8895, 0.4025, 0.9302, 0.3203, 0.9309, 0.3141, 0.9431, 0.3068, 0.9479, 0.3097, 0.8951, 0.4325, 0.8884, 0.4325, 0.8895, 0.4025, 0.8961, 0.4055, 0.9293, 0.3257, 0.9302, 0.3203, 0.9479, 0.3097, 0.9519, 0.3122, 0.9479, 0.3097, 0.9431, 0.3068, 0.9431, 0.2925, 0.9479, 0.289, 0.9943, 0.5931, 0.9964, 0.599, 0.962, 0.599, 0.9633, 0.5931, 0.9924, 0.6404, 0.9891, 0.6458, 0.9684, 0.6458, 0.966, 0.6404, 0.9915, 0.5881, 0.9943, 0.5931, 0.9633, 0.5931, 0.9652, 0.5881, 0.995, 0.6341, 0.9924, 0.6404, 0.966, 0.6404, 0.964, 0.6341, 0.6487, 0.9259, 0.6434, 0.9229, 0.6663, 0.9097, 0.6667, 0.9154, 0.9969, 0.6273, 0.995, 0.6341, 0.964, 0.6341, 0.9625, 0.6273, 0.6546, 0.9292, 0.6487, 0.9259, 0.6667, 0.9154, 0.6669, 0.922, 0.998, 0.62, 0.9969, 0.6273, 0.9625, 0.6273, 0.9615, 0.62, 0.6608, 0.9327, 0.6546, 0.9292, 0.6669, 0.922, 0.6671, 0.929, 0.9983, 0.6127, 0.998, 0.62, 0.9615, 0.62, 0.9611, 0.6127, 0.9375, 0.3035, 0.9314, 0.3, 0.9375, 0.2962, 0.6672, 0.9364, 0.6608, 0.9327, 0.6671, 0.929, 0.9978, 0.6056, 0.9983, 0.6127, 0.9611, 0.6127, 0.9612, 0.6056, 0.9431, 0.3068, 0.9375, 0.3035, 0.9375, 0.2962, 0.9431, 0.2925, 0.9964, 0.599, 0.9978, 0.6056, 0.9612, 0.6056, 0.962, 0.599, 0.8826, 0.2602, 0.8896, 0.262, 0.8896, 0.2919, 0.8826, 0.2919, 0.6671, 0.929, 0.6669, 0.922, 0.6793, 0.9291, 0.6734, 0.9327, 0.8753, 0.2595, 0.8826, 0.2602, 0.8826, 0.2919, 0.8753, 0.2919, 0.9375, 0.2962, 0.9314, 0.3, 0.9313, 0.2927, 0.6672, 0.9364, 0.6671, 0.929, 0.6734, 0.9327, 0.868, 0.2602, 0.8753, 0.2595, 0.8753, 0.2919, 0.868, 0.2919, 0.9431, 0.2925, 0.9375, 0.2962, 0.9313, 0.2927, 0.9309, 0.2855, 0.861, 0.262, 0.868, 0.2602, 0.868, 0.2919, 0.861, 0.2919, 0.9479, 0.289, 0.9431, 0.2925, 0.9309, 0.2855, 0.9302, 0.2788, 0.8545, 0.265, 0.861, 0.262, 0.861, 0.2919, 0.8545, 0.2919, 0.9519, 0.2858, 0.9479, 0.289, 0.9302, 0.2788, 0.9293, 0.2729, 0.8488, 0.2691, 0.8545, 0.265, 0.8545, 0.2919, 0.8488, 0.2919, 0.8961, 0.265, 0.9018, 0.2691, 0.9018, 0.2919, 0.8961, 0.2919, 0.6667, 0.9154, 0.6663, 0.9097, 0.6891, 0.9229, 0.6846, 0.9258, 0.8896, 0.262, 0.8961, 0.265, 0.8961, 0.2919, 0.8896, 0.2919, 0.6669, 0.922, 0.6667, 0.9154, 0.6846, 0.9258, 0.6793, 0.9291, 0.8545, 0.2919, 0.861, 0.2919, 0.861, 0.3219, 0.8545, 0.319, 0.9293, 0.2729, 0.9302, 0.2788, 0.9125, 0.2894, 0.9068, 0.2864, 0.8488, 0.2919, 0.8545, 0.2919, 0.8545, 0.319, 0.8488, 0.3149, 0.8961, 0.2919, 0.9018, 0.2919, 0.9018, 0.3149, 0.8961, 0.319, 0.6846, 0.9258, 0.6891, 0.9229, 0.6891, 0.9493, 0.6846, 0.9466, 0.8896, 0.2919, 0.8961, 0.2919, 0.8961, 0.319, 0.8896, 0.3219, 0.6793, 0.9291, 0.6846, 0.9258, 0.6846, 0.9466, 0.6793, 0.9434, 0.8826, 0.2919, 0.8896, 0.2919, 0.8896, 0.3219, 0.8826, 0.3238, 0.6734, 0.9327, 0.6793, 0.9291, 0.6793, 0.9434, 0.6734, 0.94, 0.8753, 0.2919, 0.8826, 0.2919, 0.8826, 0.3238, 0.8753, 0.3244, 0.9313, 0.2927, 0.9314, 0.3, 0.9251, 0.2964, 0.6672, 0.9364, 0.6734, 0.9327, 0.6734, 0.94, 0.868, 0.2919, 0.8753, 0.2919, 0.8753, 0.3244, 0.868, 0.3238, 0.9309, 0.2855, 0.9313, 0.2927, 0.9251, 0.2964, 0.9187, 0.2928, 0.861, 0.2919, 0.868, 0.2919, 0.868, 0.3238, 0.861, 0.3219, 0.9302, 0.2788, 0.9309, 0.2855, 0.9187, 0.2928, 0.9125, 0.2894, 0.6734, 0.94, 0.6793, 0.9434, 0.6669, 0.9506, 0.6671, 0.9437, 0.899, 0.9755, 0.8987, 0.9826, 0.8621, 0.9826, 0.8616, 0.9755, 0.9251, 0.2964, 0.9314, 0.3, 0.9251, 0.3037, 0.6672, 0.9364, 0.6734, 0.94, 0.6671, 0.9437, 0.8986, 0.9682, 0.899, 0.9755, 0.8616, 0.9755, 0.8619, 0.9682, 0.9187, 0.2928, 0.9251, 0.2964, 0.9251, 0.3037, 0.9187, 0.3071, 0.8975, 0.961, 0.8986, 0.9682, 0.8619, 0.9682, 0.863, 0.961, 0.9125, 0.2894, 0.9187, 0.2928, 0.9187, 0.3071, 0.9125, 0.3102, 0.8959, 0.9541, 0.8975, 0.961, 0.863, 0.961, 0.8649, 0.9541, 0.9068, 0.2864, 0.9125, 0.2894, 0.9125, 0.3102, 0.9068, 0.3128, 0.8938, 0.9478, 0.8959, 0.9541, 0.8649, 0.9541, 0.8674, 0.9478, 0.9018, 0.2837, 0.9068, 0.2864, 0.9068, 0.3128, 0.9018, 0.3148, 0.8913, 0.9424, 0.8938, 0.9478, 0.8674, 0.9478, 0.8705, 0.9424, 0.8979, 0.9893, 0.8964, 0.9951, 0.8654, 0.9951, 0.8634, 0.9893, 0.6793, 0.9434, 0.6846, 0.9466, 0.6667, 0.957, 0.6669, 0.9506, 0.8987, 0.9826, 0.8979, 0.9893, 0.8634, 0.9893, 0.8621, 0.9826, 0.9019, 0.4554, 0.8961, 0.4594, 0.8951, 0.4325, 0.901, 0.4325, 0.8546, 0.4594, 0.8491, 0.4553, 0.8482, 0.4325, 0.8535, 0.4325, 0.6667, 0.957, 0.6663, 0.9626, 0.6434, 0.9494, 0.6487, 0.9467, 0.8609, 0.4624, 0.8546, 0.4594, 0.8535, 0.4325, 0.8598, 0.4325, 0.6669, 0.9506, 0.6667, 0.957, 0.6487, 0.9467, 0.6546, 0.9435, 0.8679, 0.4642, 0.8609, 0.4624, 0.8598, 0.4325, 0.8666, 0.4325, 0.6671, 0.9437, 0.6669, 0.9506, 0.6546, 0.9435, 0.6608, 0.94, 0.8751, 0.4649, 0.8679, 0.4642, 0.8666, 0.4325, 0.8739, 0.4325, 0.9251, 0.3037, 0.9314, 0.3, 0.9313, 0.3072, 0.6672, 0.9364, 0.6671, 0.9437, 0.6608, 0.94, 0.8825, 0.4643, 0.8751, 0.4649, 0.8739, 0.4325, 0.8812, 0.4325, 0.9187, 0.3071, 0.9251, 0.3037, 0.9313, 0.3072, 0.9309, 0.3141, 0.8895, 0.4624, 0.8825, 0.4643, 0.8812, 0.4325, 0.8884, 0.4325, 0.9125, 0.3102, 0.9187, 0.3071, 0.9309, 0.3141, 0.9302, 0.3203, 0.8961, 0.4594, 0.8895, 0.4624, 0.8884, 0.4325, 0.8951, 0.4325, 0.9068, 0.3128, 0.9125, 0.3102, 0.9302, 0.3203, 0.9293, 0.3257])
me_plane.materials.append(mat_hat_mat)
me_plane.update()

# ---- objects
ob_hat = bpy.data.objects.new('HAT', me_cylinder)
ob_hat_fluff = bpy.data.objects.new('HAT_FLUFF', me_plane)

# ---- transforms, parenting, visibility, modifiers, constraints
ob_hat.location = (0.0, 0.0, 0.6072)
ob_hat.rotation_euler = (-0.02748, -0.0, 0.0)
ob_hat.scale = (3.545, 3.545, 0.2486)
ob_hat_fluff.location = (-0.05264, 0.1605, 0.2758)
ob_hat_fluff.rotation_euler = (0.6612, -0.0, 0.0)
ob_hat_fluff.scale = (0.6706, 0.6706, 0.6706)

# ---- collection membership
col_collection.objects.link(ob_hat)
col_collection.objects.link(ob_hat_fluff)

# ---- scene / render settings (as saved in the file)
scene.frame_start = 1; scene.frame_end = 250; scene.frame_set(1)
scene.render.engine = 'BLENDER_EEVEE_NEXT'
bpy.context.view_layer.update()

# ---- added for rendering (the .blend has no active camera and no usable light): camera, sun
cam_auto = bpy.data.cameras.new('AutoCamera')
cam_auto.lens = 50.0
cam_auto.sensor_width = 36.0
cam_auto.clip_end = 1000.0
ob_auto_camera = bpy.data.objects.new('AutoCamera', cam_auto)
scene.collection.objects.link(ob_auto_camera)
ob_auto_camera.location = (10.7606, -12.8579, 10.3649)
ob_auto_camera.rotation_euler = (1.09748, -7.21219e-08, 0.694738)
scene.camera = ob_auto_camera
light_auto_sun = bpy.data.lights.new('AutoSun', 'SUN')
light_auto_sun.energy = 3.0
light_auto_sun.angle = 0.0523599
ob_auto_sun = bpy.data.objects.new('AutoSun', light_auto_sun)
scene.collection.objects.link(ob_auto_sun)
ob_auto_sun.rotation_euler = (0.872665, 0.174533, 0.523599)
bpy.context.view_layer.update()
